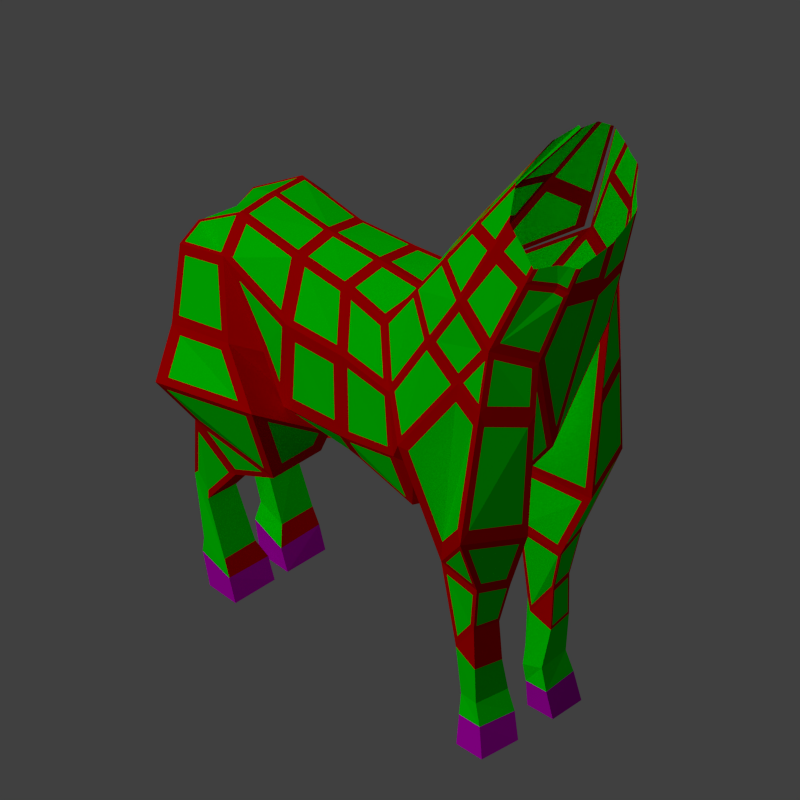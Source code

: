 # Source: src.blend  (saved by Blender 4.4.32; exported with 4.5.12 LTS)
import bpy
from mathutils import Matrix  # noqa: F401  (used for matrix-valued properties, if any)

bpy.ops.wm.read_factory_settings(use_empty=True)
scene = bpy.context.scene
scene.name = 'Scene'

# ---- collections
col_base = bpy.data.collections.new('base'); scene.collection.children.link(col_base)
col_legs = bpy.data.collections.new('legs'); scene.collection.children.link(col_legs)
col_legs.hide_render = True
col_upper = bpy.data.collections.new('upper'); scene.collection.children.link(col_upper)
col_hand_right = bpy.data.collections.new('hand_right'); scene.collection.children.link(col_hand_right)
col_hand_right.hide_render = True

# ---- materials (node trees are filled in below, after node groups)
mat_skin = bpy.data.materials.new('skin')
mat_skin.alpha_threshold = 0.0
mat_skin.use_transparent_shadow = False
mat_skin.diffuse_color = (0.6921, 0.0, 0.0, 1.0)
mat_skin.specular_color = (0.6152, 0.6152, 0.0)
mat_skin.specular_intensity = 0.1
mat_skin.line_color = (0.0, 0.0, 0.0, 1.0)
mat_hair = bpy.data.materials.new('hair')
mat_hair.use_transparent_shadow = False
mat_hair.diffuse_color = (0.0, 1.0, 0.0, 1.0)
mat_hair.specular_intensity = 0.1
mat_magenta = bpy.data.materials.new('magenta')
mat_magenta.alpha_threshold = 0.0
mat_magenta.diffuse_color = (0.692, 0.0, 0.6921, 1.0)
mat_magenta.specular_color = (0.0, 0.6152, 0.6152)
mat_magenta.specular_intensity = 0.1
mat_magenta.line_color = (0.0, 0.0, 0.0, 1.0)

# ---- material node trees

# ---- world
world_world = bpy.data.worlds.new('World'); scene.world = world_world
world_world.color = (0.05088, 0.05088, 0.05088)
world_world.use_sun_shadow = False
world_world.sun_shadow_jitter_overblur = 0.0
world_world.cycles.sampling_method = 'NONE'
world_world.cycles.sample_map_resolution = 256

# ---- cameras
cam_camera_001 = bpy.data.cameras.new('Camera.001')
cam_camera_001.type = 'ORTHO'
cam_camera_001.clip_end = 100.0
cam_camera_001.lens = 35.0
cam_camera_001.sensor_width = 32.0
cam_camera_001.sensor_height = 18.0
cam_camera_001.ortho_scale = 24.7
cam_camera_001.shift_y = 0.35
cam_camera_001.dof.focus_distance = 0.0
cam_camera_001.dof.aperture_fstop = 128.0

# ---- lights
light_hemi_001 = bpy.data.lights.new('Hemi.001', 'SUN')
light_hemi_001.transmission_factor = 0.0
light_hemi_001.use_shadow = False
light_hemi_001.angle = 0.1993
light_hemi_001.energy = 1.0
light_hemi_001.shadow_buffer_clip_start = 0.5
light_hemi_001.shadow_soft_size = 0.1
light_hemi_001.shadow_cascade_max_distance = 1000.0
light_hemi_001.cycles.use_multiple_importance_sampling = False
light_hemi = bpy.data.lights.new('Hemi', 'POINT')
light_hemi.transmission_factor = 0.0
light_hemi.use_shadow = False
light_hemi.energy = 100.0
light_hemi.shadow_buffer_clip_start = 0.5
light_hemi.shadow_soft_size = 0.1
light_hemi.shadow_maximum_resolution = 0.006
light_hemi.use_absolute_resolution = True
light_hemi.cycles.use_multiple_importance_sampling = False

# ---- meshes
me_cylinder_005 = bpy.data.meshes.new('Cylinder.005')
me_cylinder_005.from_pydata([(0.5904, -0.2566, 0.5893), (0.3829, -0.3059, -0.7325), (0.8347, -0.9523, 0.5756), (0.7213, -0.6356, -1.017), (0.8121, -1.666, 0.4994), (0.6771, -1.583, -1.016), (0.5773, -2.232, 0.2088), (0.4048, -2.217, -1.102), (0.2797, -0.5251, 1.121), (0.9473, -1.232, 0.7503), (0.3438, -5.702, 2.505), (0.8388, -3.276, 1.468), (0.8738, -2.928, 1.903), (0.471, -2.717, 2.171), (0.2086, -5.185, 2.979), (0.338, -5.439, 2.788), (0.3514, -5.561, 2.709), (0.3651, -1.871, -2.516), (0.7041, -1.816, -2.429), (0.7254, -1.148, -1.279), (0.7041, -1.974, -1.845), (0.4089, -2.319, -1.898), (0.4277, -1.042, -2.414), (0.6812, -1.08, -2.432), (0.4942, -0.6885, -2.248), (0.9325, -1.048, -2.308), (0.04275, -0.4955, -1.497), (0.162, 0.08941, -2.166), (0.9325, -1.217, -1.545), (0.7541, 0.1168, -2.174), (1.226, -0.5466, -2.234), (0.1383, 0.2335, -1.094), (1.122, -0.7411, -1.041), (0.7643, 0.2396, -1.105), (0.1531, 0.9868, -2.392), (0.5442, 0.9712, -2.387), (0.2031, 1.169, -2.174), (0.5776, 1.151, -2.174), (0.1814, 1.616, -2.228), (0.5842, 1.626, -2.223), (0.1775, 1.733, -1.94), (0.59, 1.737, -1.941), (0.1064, 1.785, -2.231), (0.5901, 1.796, -2.235), (0.08613, 1.924, -1.858), (0.6022, 1.916, -1.864), (0.1064, 2.156, -2.158), (0.5901, 2.154, -2.138), (0.08613, 2.159, -1.771), (0.6022, 2.171, -1.781), (0.1988, 0.6237, -1.761), (0.6139, 0.6277, -1.767), (0.2695, 0.155, 1.165), (0.678, 0.1182, 1.064), (0.336, 0.2511, 1.656), (0.7067, 0.1763, 1.573), (0.2871, 1.097, 1.291), (0.6281, 1.077, 1.213), (0.3622, 0.7442, 1.531), (0.641, 0.7408, 1.466), (0.7639, -0.913, 0.7728), (0.4172, 1.091, 1.128), (0.4565, 0.0873, 0.9889), (0.3432, 1.664, 1.168), (0.5846, 1.636, 1.239), (0.2255, 1.626, 1.511), (0.6028, 1.636, 1.456), (0.1736, 1.658, 1.307), (0.3829, 1.853, 1.181), (0.6273, 1.857, 1.254), (0.2113, 1.86, 1.586), (0.6289, 1.859, 1.533), (0.1947, 1.853, 1.327), (0.4031, 2.148, 1.182), (0.6665, 2.188, 1.256), (0.2315, 2.16, 1.654), (0.668, 2.191, 1.601), (0.2149, 2.153, 1.328), (1.088, -0.6464, 1.732), (0.4265, -0.5271, 1.979), (0.3462, -0.4858, 0.9581), (0.4874, -0.3312, -0.2558), (0.7195, -0.702, -0.2064), (0.6907, -1.625, -0.2582), (0.4652, -2.236, -0.4305), (0.369, -5.442, 2.791), (0.3447, -5.756, 2.474), (0.2169, -5.262, 3.011), (0.3842, -5.58, 2.709), (0.1318, -1.434, -2.426), (0.06228, -1.608, -2.587), (0.05138, -1.167, -2.575), (0.1415, -1.367, -2.445), (0.02346, -0.6605, -2.736), (0.05348, -0.639, -2.716), (0.03158, -0.576, -2.661), (0.05765, -0.6066, -2.693), (0.02785, 0.01553, -2.869), (0.04691, 0.02149, -2.846), (0.02709, 0.03932, -2.781), (0.05069, 0.03129, -2.818), (0.01357, 0.3321, -2.91), (0.03086, 0.3229, -2.893), (0.01825, 0.3019, -2.845), (0.03327, 0.3223, -2.87), (0.06047, -1.063, -2.544), (0.04557, -1.236, -2.642), (0.1006, -1.191, -2.616), (0.1083, -1.127, -2.588), (0.326, 1.215, 1.533), (0.6309, 1.213, 1.471), (-3.138e-08, -0.2203, 0.5893), (-3.317e-08, -0.2437, -1.075), (-0.5904, -0.2566, 0.5045), (-0.3829, -0.3059, -0.7325), (-0.8012, -0.878, 0.4998), (-0.7213, -0.6356, -1.017), (-0.8121, -1.666, 0.4994), (-0.6771, -1.583, -1.016), (-0.5773, -2.232, 0.2088), (-0.4048, -2.217, -1.102), (-3.183e-08, -2.301, 0.2143), (-3.084e-08, -2.296, -1.097), (-3.227e-08, -0.4248, 1.232), (-0.2797, -0.5251, 1.121), (-0.9473, -1.232, 0.7503), (-8.429e-08, -3.148, 0.6259), (-0.3438, -5.702, 2.505), (-0.8224, -3.33, 1.565), (-0.8738, -2.928, 1.903), (-7.084e-08, -1.323, 1.886), (-0.471, -2.717, 2.171), (0.0, -5.198, 2.991), (-0.2086, -5.185, 2.979), (-0.338, -5.439, 2.788), (-0.3514, -5.561, 2.709), (-0.3651, -1.871, -2.516), (-0.7041, -1.816, -2.429), (-0.7254, -1.148, -1.279), (-0.7041, -1.974, -1.845), (-0.4089, -2.319, -1.898), (-3.542e-08, -2.358, -1.881), (-3.783e-08, -1.673, -2.554), (-0.4277, -1.042, -2.414), (-0.6812, -1.08, -2.432), (-3.929e-08, -1.169, -2.582), (-0.4942, -0.6885, -2.248), (-0.9325, -1.048, -2.308), (-3.227e-08, -0.7753, -2.269), (-3.227e-08, -0.4467, -1.688), (-0.04275, -0.4955, -1.497), (-0.162, 0.08941, -2.166), (-0.9325, -1.217, -1.545), (-0.7541, 0.1168, -2.174), (-1.226, -0.5466, -2.234), (-0.1383, 0.2335, -1.094), (-1.122, -0.7411, -1.041), (-0.7643, 0.2396, -1.105), (-0.1531, 0.9868, -2.392), (-0.5442, 0.9712, -2.387), (-0.2031, 1.169, -2.174), (-0.5776, 1.151, -2.174), (-0.1814, 1.616, -2.228), (-0.5842, 1.626, -2.223), (-0.1775, 1.733, -1.94), (-0.59, 1.737, -1.941), (-0.1064, 1.785, -2.231), (-0.5901, 1.796, -2.235), (-0.08613, 1.924, -1.858), (-0.6022, 1.916, -1.864), (-0.1064, 2.156, -2.158), (-0.5901, 2.154, -2.138), (-0.08613, 2.159, -1.771), (-0.6022, 2.171, -1.781), (-0.1988, 0.6237, -1.761), (-0.6139, 0.6277, -1.767), (-0.2695, 0.155, 1.165), (-0.678, 0.1182, 1.064), (-0.336, 0.2511, 1.656), (-0.7067, 0.1763, 1.573), (-0.2871, 1.097, 1.291), (-0.6281, 1.077, 1.213), (-0.3622, 0.7442, 1.531), (-0.641, 0.7408, 1.466), (-0.7639, -0.913, 0.7728), (-0.4172, 1.091, 1.128), (-0.4565, 0.0873, 0.9889), (-0.3432, 1.664, 1.168), (-0.5846, 1.636, 1.239), (-0.2255, 1.626, 1.511), (-0.6028, 1.636, 1.456), (-0.1736, 1.658, 1.307), (-0.3829, 1.853, 1.181), (-0.6273, 1.857, 1.254), (-0.2113, 1.86, 1.586), (-0.6289, 1.859, 1.533), (-0.1947, 1.853, 1.327), (-0.4031, 2.148, 1.182), (-0.6665, 2.188, 1.256), (-0.2315, 2.16, 1.654), (-0.668, 2.191, 1.601), (-0.2149, 2.153, 1.328), (-1.088, -0.6464, 1.732), (-0.4265, -0.5271, 1.979), (-0.3462, -0.4858, 0.9581), (-3.048e-08, -0.1986, -0.1933), (-0.4874, -0.3312, -0.3406), (-0.7078, -0.6752, -0.134), (-0.6907, -1.625, -0.2582), (-0.4652, -2.236, -0.4305), (-3.072e-08, -2.31, -0.4222), (-0.369, -5.442, 2.791), (-0.3447, -5.756, 2.474), (-0.2169, -5.262, 3.011), (-0.3842, -5.58, 2.709), (-6.303e-08, -5.824, 2.479), (-0.1318, -1.434, -2.426), (-0.06228, -1.608, -2.587), (-0.05138, -1.167, -2.575), (-0.1415, -1.367, -2.445), (-2.96e-08, -0.7208, -2.763), (-2.309e-08, -0.5736, -2.637), (-0.02346, -0.6605, -2.736), (-0.05348, -0.639, -2.716), (-0.03158, -0.576, -2.661), (-0.05765, -0.6066, -2.693), (-1.459e-08, 0.01501, -2.87), (-1.151e-08, 0.04075, -2.785), (-0.02785, 0.01553, -2.869), (-0.04691, 0.02149, -2.846), (-0.02709, 0.03932, -2.781), (-0.05069, 0.03129, -2.818), (-5.518e-09, 0.3418, -2.912), (-3.048e-09, 0.313, -2.845), (-0.01357, 0.3321, -2.91), (-0.03086, 0.3229, -2.893), (-0.01825, 0.3019, -2.845), (-0.03327, 0.3223, -2.87), (-2.588e-09, 0.6397, -2.898), (-0.06047, -1.063, -2.544), (-3.896e-08, -1.238, -2.647), (-0.04557, -1.236, -2.642), (-0.1006, -1.191, -2.616), (-0.1083, -1.127, -2.588), (-3.929e-08, -1.078, -2.609), (-0.326, 1.215, 1.533), (-0.6309, 1.213, 1.471), (-0.5773, -2.232, 0.2088), (-0.3438, -5.702, 2.505), (-0.8388, -3.276, 1.468), (0.4672, -3.868, 1.291), (0.1086, -3.955, 1.219), (0.6925, -3.962, 1.84), (0.6885, -3.796, 2.209), (0.6928, -3.992, 1.774), (0.371, -3.658, 2.479), (0.4396, -3.717, 2.385), (0.2133, -4.732, 1.791), (-7.157e-08, -4.75, 1.735), (0.2885, -4.434, 2.733), (0.5552, -4.606, 2.19), (0.5342, -4.519, 2.464), (0.5587, -4.649, 2.055), (0.4103, -4.714, 1.851), (0.5062, -3.288, 0.9075), (0.01926, -3.291, 0.7311), (0.8271, -2.574, 1.045), (0.5398, -2.789, 0.5774), (-6.497e-08, -2.836, 0.4743), (0.8985, -2.358, 1.516), (0.9417, -2.204, 1.849), (0.4581, -2.082, 2.115), (-0.934, -1.54, 0.9594), (-1.026, -1.303, 1.781), (-0.8486, -3.069, 1.891), (-0.471, -2.717, 2.171), (-1.088, -0.6464, 1.732), (-0.4265, -0.5271, 1.979), (-1.026, -1.303, 1.781), (-0.4512, -1.745, 2.086), (-0.9818, -1.778, 1.817), (0.3795, -3.578, 2.453), (-3.072e-08, -3.517, 2.512), (-3.082e-08, -3.512, 2.511), (-0.3792, -3.58, 2.454), (-0.6303, -4.069, 2.306), (-0.3401, -3.948, 2.574), (-0.6209, -4.298, 2.023), (-0.6353, -4.045, 2.297), (-0.7483, -3.72, 1.658), (-0.4634, -3.925, 1.329), (-0.0351, -3.409, 0.8177), (-0.511, -3.218, 0.8611), (-0.1219, -4.054, 1.292), (-0.4568, -4.023, 1.394), (0.6849, -1.444, -0.8943), (0.7154, -0.7911, -0.8949), (0.7141, -0.8369, -0.3362), (0.6942, -1.473, -0.3719), (0.4398, -2.169, -1.191), (0.6459, -1.69, -1.125), (0.4429, -2.247, -1.793), (0.6663, -1.986, -1.753), (-0.5626, -0.4323, -0.1317), (-0.6202, -0.3906, 0.3408), (-0.7568, -0.7795, 0.3806), (-0.6924, -0.6396, -0.05665), (-0.4333, -2.161, -1.029), (-0.6555, -1.644, -0.9581), (-0.6665, -1.678, -0.3399), (-0.4826, -2.177, -0.4805), (0.6767, -1.705, -0.1907), (0.767, -1.736, 0.3724), (0.5925, -2.157, 0.1564), (0.5092, -2.16, -0.3187), (0.7293, -0.8192, -0.1277), (0.8193, -1.015, 0.4828), (0.8016, -1.572, 0.4234), (0.7068, -1.539, -0.1681), (0.4395, -2.149, -1.012), (0.6507, -1.658, -0.9453), (0.6612, -1.69, -0.3579), (0.4864, -2.164, -0.4915), (0.6869, -1.536, -1.071), (0.7166, -0.8998, -1.071), (0.7051, -1.799, -1.628), (0.7194, -1.244, -1.247), (0.733, -1.74, -2.329), (0.733, -1.858, -1.892), (0.9037, -1.166, -2.238), (0.9037, -1.292, -1.668), (-0.9624, -1.008, -2.178), (-0.9624, -1.135, -1.604), (-1.183, -0.6312, -2.122), (-1.105, -0.7775, -1.224), (0.9666, -1.003, -2.16), (0.9666, -1.124, -1.612), (1.177, -0.643, -2.107), (1.103, -0.7826, -1.25), (0.7932, 0.05234, -2.075), (0.8016, 0.1525, -1.203), (1.178, -0.4887, -2.125), (1.093, -0.6474, -1.151), (0.7406, 0.1823, -2.021), (0.7477, 0.267, -1.284), (0.6439, 0.5348, -1.741), (-0.8001, 0.04104, -2.058), (-0.8081, 0.1372, -1.22), (-1.17, -0.4786, -2.105), (-1.088, -0.6309, -1.17), (0.1607, 0.9088, -2.314), (0.1962, 1.038, -2.16), (0.1932, 0.6508, -1.866), (0.167, 0.2712, -2.153), (0.7072, 0.06167, -1.048), (0.3011, 0.0577, -1.041), (0.9393, -0.5746, -1.007), (0.4598, -0.2922, -0.8066), (-0.1597, 0.9194, -2.324), (-0.1971, 1.056, -2.162), (-0.1939, 0.6471, -1.852), (-0.1663, 0.2465, -2.155), (0.5646, 0.9048, -2.319), (0.5893, 1.038, -2.161), (0.6161, 0.6509, -1.861), (0.7197, 0.2733, -2.161), (0.6948, 0.2732, 1.506), (0.674, 0.2311, 1.137), (0.6472, 0.6822, 1.428), (0.6379, 0.9259, 1.245), (0.7392, 0.09511, 1.541), (0.7185, 0.05306, 1.172), (1.015, -0.5001, 1.656), (-0.9341, -1.417, 1.018), (-0.9448, -1.171, 0.8506), (-1.008, -1.228, 1.678), (-1.058, -0.7006, 1.638), (-0.7288, -0.08731, 1.102), (0.6837, -0.5984, -0.8953), (0.4339, -0.355, -0.6855), (0.511, -0.3737, -0.3335), (0.6824, -0.6475, -0.2971), (-0.5317, -0.3907, -0.2175), (-0.6079, -0.3355, 0.4081), (-0.7888, -0.8505, 0.4607), (-0.7035, -0.6653, -0.1182), (0.5197, -0.3746, -0.174), (0.6032, -0.3142, 0.5109), (0.8012, -0.878, 0.4998), (0.7078, -0.6752, -0.134), (0.7888, -1.789, 0.5153), (0.5985, -2.247, 0.2798), (0.5681, -2.699, 0.5785), (0.8009, -2.525, 0.9577), (0.806, -2.632, 1.039), (0.8159, -3.235, 1.402), (0.5306, -3.244, 0.9206), (0.5594, -2.816, 0.6373), (0.9329, -1.37, 0.7888), (0.8233, -1.721, 0.5855), (0.8933, -2.282, 1.409), (0.8355, -2.457, 1.028), (0.9012, -2.121, 1.487), (0.9394, -1.239, 0.8871), (0.935, -2.001, 1.748), (1.05, -0.7802, 1.656), (0.7284, -0.1812, 1.133), (0.8701, -2.891, 1.796), (0.8441, -3.15, 1.472), (0.8354, -2.628, 1.158), (0.8885, -2.467, 1.507), (0.7913, -3.35, 1.444), (0.6779, -3.906, 1.681), (0.5028, -3.809, 1.306), (0.5331, -3.359, 1.009), (0.8486, -3.069, 1.891), (0.8224, -3.33, 1.565), (0.7128, -3.844, 1.844), (0.7098, -3.719, 2.121), (0.442, -4.607, 1.823), (0.4841, -3.981, 1.408), (0.6511, -4.073, 1.766), (0.5519, -4.56, 1.973), (0.6767, -4.017, 1.911), (0.6736, -3.885, 2.202), (0.5684, -4.524, 2.187), (0.5518, -4.456, 2.403), (0.4856, -2.867, 2.192), (0.7999, -3.031, 1.983), (0.4141, -3.539, 2.412), (0.6553, -3.709, 2.222), (0.461, -3.647, 2.359), (0.4075, -3.601, 2.432), (0.8833, -2.794, 1.858), (0.9004, -2.401, 1.59), (0.9303, -2.295, 1.82), (0.5232, -2.66, 2.132), (0.8283, -2.82, 1.929), (0.8797, -2.272, 1.888), (0.5135, -2.179, 2.09), (0.8948, -2.02, 1.864), (1.009, -0.8045, 1.773), (0.5176, -1.924, 2.072), (0.4929, -0.7114, 1.966), (0.3225, -4.354, 2.679), (0.3891, -3.729, 2.474), (0.6451, -3.84, 2.257), (0.4444, -3.776, 2.398), (0.5207, -4.423, 2.462), (0.5214, -4.764, 2.08), (0.3728, -5.492, 2.391), (0.4187, -4.809, 1.939), (0.5346, -4.758, 2.125), (0.3684, -5.572, 2.473), (0.5319, -4.724, 2.23), (0.3742, -5.463, 2.631), (0.3616, -5.348, 2.733), (0.372, -5.444, 2.671), (0.5144, -4.632, 2.481), (0.5307, -4.7, 2.267), (0.2364, -5.124, 2.93), (0.3389, -5.325, 2.779), (0.4942, -4.597, 2.522), (0.2997, -4.529, 2.735), (0.06847, -1.542, -2.582), (0.1191, -1.416, -2.465), (0.0563, -1.271, -2.622), (0.09641, -1.239, -2.603), (-0.0622, -2.3, -0.3471), (-0.0622, -2.294, 0.1375), (-0.4164, -2.244, -0.3534), (-0.5017, -2.241, 0.1333), (0.4163, -2.244, -0.3532), (0.5016, -2.241, 0.1331), (0.06234, -2.294, 0.1373), (0.06234, -2.3, -0.3469), (0.04354, -2.29, -1.03), (0.3673, -2.226, -1.034), (0.4157, -2.242, -0.4971), (0.04354, -2.301, -0.4904), (-0.03579, -2.291, -1.042), (-0.03579, -2.303, -0.4783), (-0.3739, -2.224, -1.047), (-0.4245, -2.241, -0.4852), (-0.4254, -2.189, -1.154), (-0.6587, -1.646, -1.08), (-0.4289, -2.276, -1.836), (-0.6818, -1.981, -1.79), (-0.03307, -2.348, -1.818), (-0.03307, -2.296, -1.162), (-0.372, -2.23, -1.166), (-0.3755, -2.315, -1.832), (0.03615, -2.296, -1.168), (0.369, -2.231, -1.172), (0.03615, -2.348, -1.812), (0.3723, -2.315, -1.826), (-0.4002, -1.895, -2.449), (-0.4354, -2.256, -1.951), (-0.6733, -1.978, -1.908), (-0.6733, -1.851, -2.379), (-0.02052, -2.31, -1.931), (-0.02052, -1.709, -2.521), (-0.3408, -1.882, -2.488), (-0.3792, -2.275, -1.946), (-0.07516, -1.652, -2.55), (0.02807, -2.292, -1.949), (0.02807, -1.722, -2.509), (0.3319, -1.887, -2.477), (0.3683, -2.259, -1.963), (0.0799, -1.668, -2.536), (0.3957, -1.892, -2.458), (0.432, -2.264, -1.944), (0.6773, -1.978, -1.9), (0.6773, -1.847, -2.386), (-0.7223, -1.768, -2.366), (-0.7223, -1.901, -1.875), (-0.9144, -1.122, -2.264), (-0.9144, -1.264, -1.623), (-0.02562, -2.839, 0.4824), (-0.02563, -3.108, 0.6133), (-0.5239, -2.317, 0.2532), (-0.02562, -2.377, 0.258), (-0.05592, -3.334, 0.7788), (-0.4667, -3.168, 0.8163), (0.5253, -2.285, 0.2367), (0.04869, -2.343, 0.2412), (0.4944, -2.745, 0.541), (0.04869, -2.785, 0.4558), (0.04146, -2.882, 0.511), (0.04146, -3.133, 0.6331), (0.05697, -3.248, 0.7179), (0.4492, -3.246, 0.86), (0.4762, -2.844, 0.5941), (0.1522, -3.862, 1.172), (0.4171, -3.798, 1.225), (0.4459, -3.369, 0.9414), (0.08619, -3.372, 0.8111), (-0.154, -3.977, 1.251), (-0.0847, -3.463, 0.8728), (-0.4214, -3.953, 1.333), (-0.4646, -3.31, 0.9075), (0.3884, -4.635, 1.789), (0.434, -3.957, 1.34), (0.2305, -4.65, 1.741), (0.1466, -4.027, 1.283), (-0.04912, -1.303, 1.812), (-0.04912, -0.6401, 1.329), (-0.2556, -0.7142, 1.247), (-0.3969, -2.333, 2.022), (0.3018, -5.612, 2.425), (0.3024, -5.652, 2.403), (0.0464, -5.703, 2.406), (0.2048, -4.892, 1.896), (0.0464, -4.905, 1.854), (0.03177, -3.466, 0.8562), (0.01743, -3.36, 0.7778), (0.01743, -4.552, 1.604), (0.1762, -4.539, 1.645), (0.09829, -3.96, 1.22), (-0.02588, -4.732, 1.729), (-0.02588, -3.473, 0.8569), (-0.05346, -3.678, 1.008), (-0.296, -5.479, 2.333), (-0.2967, -5.522, 2.309), (-0.02588, -5.575, 2.313), (-0.1217, -4.184, 1.38), (-0.3376, -5.512, 2.372), (-0.1537, -4.146, 1.367), (-0.4312, -4.121, 1.452), (-0.6968, -3.883, 1.696), (-0.383, -5.421, 2.353), (-0.4758, -4.042, 1.441), (-0.5117, -3.766, 1.288), (-0.5972, -2.495, 0.4477), (-0.7934, -3.279, 1.393), (-0.7255, -3.612, 1.535), (-0.03388, -4.97, 2.921), (-0.1967, -4.96, 2.912), (-0.03388, -3.657, 2.547), (-0.03388, -3.653, 2.546), (-0.2995, -3.993, 2.595), (-0.33, -3.706, 2.501), (0.06091, -4.923, 2.904), (0.2084, -4.914, 2.895), (0.2649, -4.383, 2.721), (0.3232, -3.835, 2.541), (0.3292, -3.778, 2.523), (0.06091, -3.735, 2.565), (-0.7874, -3.499, 1.642), (-0.367, -5.583, 2.468), (-0.6104, -4.349, 2.044), (-0.3736, -5.459, 2.647), (-0.3851, -5.238, 2.692), (-0.3949, -5.328, 2.633), (-0.5997, -4.232, 2.337), (-0.5928, -4.4, 2.13), (-0.6034, -4.215, 2.331), (-0.853, -3.039, 1.91), (-0.8094, -3.379, 1.624), (-0.6389, -4.198, 2.011), (-0.6511, -3.985, 2.244), (-0.2392, -5.091, 2.922), (-0.3454, -5.299, 2.766), (-0.5852, -4.175, 2.37), (-0.3472, -4.076, 2.59), (-0.4823, -2.829, 2.186), (-0.8309, -3.011, 1.955), (-0.4029, -3.576, 2.431), (-0.369, -3.894, 2.535), (-0.6245, -3.978, 2.296), (-0.6202, -3.999, 2.303), (-0.5122, -2.643, 2.137), (-0.8182, -2.928, 1.91), (-0.4962, -1.855, 2.068), (-0.9261, -1.882, 1.85), (-0.2978, -0.6214, 1.199), (-0.4549, -2.422, 2.061), (-0.3524, -0.5891, 1.065), (-0.4183, -0.623, 1.903), (-0.3961, 0.1644, 1.672), (-0.6934, 0.1044, 1.605), (-0.9992, -0.5553, 1.732), (-0.4686, -0.4596, 1.93), (-0.2761, 0.216, 1.201), (-0.3327, 0.2977, 1.619), (-0.2911, 1.016, 1.309), (-0.3549, 0.7168, 1.513), (-0.7013, 0.2202, 1.543), (-0.6762, 0.1693, 1.097), (-0.6438, 0.7143, 1.449), (-0.6325, 1.009, 1.228), (-0.3825, 0.7813, 1.526), (-0.6171, 0.7784, 1.471), (-0.352, 1.177, 1.528), (-0.6086, 1.176, 1.475), (-0.3617, 0.2843, 1.642), (-0.6781, 0.2205, 1.571), (-0.3841, 0.7052, 1.535), (-0.622, 0.7023, 1.479), (0.3678, 0.2922, 1.638), (0.6714, 0.2309, 1.57), (0.3892, 0.696, 1.535), (0.6176, 0.6932, 1.482), (0.2779, 0.2321, 1.211), (0.3318, 0.31, 1.61), (0.2921, 0.9952, 1.314), (0.353, 0.7096, 1.508), (0.2795, 0.114, 1.201), (0.3372, 0.1973, 1.627), (0.4155, -0.477, 1.907), (0.346, -0.4412, 1.022), (0.4144, 0.138, 1.677), (0.6893, 0.08251, 1.615), (0.9721, -0.5275, 1.733), (0.4815, -0.4391, 1.916), (-0.7156, -0.7669, -0.08506), (-0.793, -0.935, 0.4402), (-0.802, -1.588, 0.4399), (-0.7013, -1.554, -0.1881), (-0.6806, -1.512, -0.9519), (-0.7179, -0.7128, -0.9526), (-0.7065, -0.7462, -0.2077), (-0.692, -1.547, -0.3126), (-0.681, -1.681, -0.2113), (-0.7807, -1.715, 0.4111), (-0.5878, -2.179, 0.1724), (-0.4958, -2.183, -0.3528), (-0.6849, -1.519, -1.087), (-0.7176, -0.817, -1.087), (-0.7049, -1.808, -1.701), (-0.7207, -1.196, -1.281), (-0.7356, 0.1719, -1.085), (-0.2202, 0.1669, -1.076), (-1.03, -0.6355, -1.032), (-0.4216, -0.2772, -0.7786), (-0.6948, -0.6087, -0.9333), (-0.4176, -0.3387, -0.7006), (-0.5032, -0.3594, -0.3796), (-0.6838, -0.6411, -0.2104), (-0.7421, 0.1751, -2.038), (-0.7495, 0.264, -1.264), (-0.6406, 0.545, -1.744), (-0.6965, 0.2783, -1.171), (-0.197, 0.2734, -1.162), (-0.2453, 0.5848, -1.695), (-0.5765, 0.588, -1.699), (-0.5947, -0.3466, 0.5557), (-0.7564, -0.8233, 0.5521), (-0.3564, -0.5526, 1.028), (-0.7278, -0.8502, 0.7615), (-0.8134, -0.9667, 0.5192), (-0.8218, -1.571, 0.519), (-0.9255, -1.238, 0.7114), (-0.9363, -1.376, 0.8114), (-0.8225, -1.741, 0.6002), (-0.8744, -2.803, 1.782), (-0.8312, -3.141, 1.497), (-0.9251, -1.634, 0.9873), (-0.8873, -2.736, 1.836), (-0.936, -1.613, 1.072), (-1.011, -1.422, 1.737), (-0.7979, -1.807, 0.5485), (-0.6077, -2.265, 0.3131), (-0.8062, -3.155, 1.412), (0.03229, -1.628, 1.966), (0.4139, -2.757, 2.197), (0.3397, -3.455, 2.425), (0.03229, -3.401, 2.472), (0.03229, -3.406, 2.473), (-0.02474, -3.427, 2.481), (-0.02474, -1.492, 1.929), (-0.4409, -2.725, 2.181), (-0.3598, -3.487, 2.431), (0.03447, -0.5759, 1.3), (0.2628, -0.6578, 1.209), (0.03447, -1.309, 1.834), (0.419, -2.447, 2.067), (-0.9866, -1.286, 1.798), (-1.038, -0.7414, 1.757), (-0.5102, -1.651, 2.05), (-0.4897, -0.6426, 1.962), (-0.9497, -1.679, 1.828), (-0.286, 0.08779, 1.225), (-0.3379, 0.1628, 1.609), (-0.4085, -0.4449, 1.861), (-0.3459, -0.4126, 1.064), (0.3726, -1.796, -2.503), (0.6534, -1.751, -2.432), (0.4244, -1.109, -2.419), (0.6345, -1.141, -2.434), (0.1873, -1.379, -2.445), (0.1793, -1.434, -2.429), (-0.3723, -1.799, -2.504), (-0.6552, -1.753, -2.432), (-0.4245, -1.107, -2.419), (-0.6361, -1.139, -2.434), (-0.1857, -1.379, -2.445), (-0.1776, -1.434, -2.429), (-0.252, 0.02669, -2.173), (-0.7369, 0.04913, -2.18), (-0.524, -0.6105, -2.24), (-1.123, -0.4942, -2.229), (0.2387, 0.03595, -2.172), (0.7394, 0.05913, -2.179), (0.5196, -0.622, -2.241), (1.138, -0.5019, -2.23), (-0.2091, 0.1775, -2.188), (-0.6857, 0.1996, -2.195), (-0.2019, 0.8999, -2.37), (-0.5167, 0.8873, -2.366), (0.2017, 0.1636, -2.184), (0.6964, 0.1865, -2.191), (0.1942, 0.9136, -2.373), (0.521, 0.9005, -2.369), (-0.5646, -0.7201, -2.26), (-0.7128, -1.03, -2.406), (-1.144, -0.6076, -2.249), (-0.912, -1.005, -2.308), (0.5414, -0.7097, -2.256), (0.7024, -1.046, -2.414), (1.171, -0.5875, -2.244), (0.9188, -1.019, -2.308)], [], [(205, 81, 1, 112), (81, 82, 381, 380), (3, 82, 297, 296), (83, 84, 322, 321), (210, 122, 476, 479), (267, 6, 391, 392), (141, 21, 495, 494), (4, 2, 9), (123, 130, 715, 713), (111, 123, 8, 0), (269, 266, 401, 400), (268, 121, 525, 527), (253, 12, 428, 430), (281, 282, 587, 586), (12, 253, 418, 415), (11, 252, 254), (0, 8, 60, 2), (89, 92, 730, 731), (18, 20, 512, 513), (20, 19, 326, 325), (7, 21, 301, 299), (106, 240, 220, 93), (1, 26, 149, 112), (3, 19, 1), (27, 29, 743, 742), (22, 91, 145, 148, 24), (26, 24, 148, 149), (23, 22, 24), (20, 18, 327, 328), (23, 24, 758, 759), (28, 32, 1, 19), (25, 30, 337, 335), (23, 25, 18), (20, 28, 19), (33, 31, 355, 354), (29, 33, 340, 339), (36, 40, 38, 34), (51, 37, 36, 50), (29, 27, 750, 751), (35, 39, 41, 37), (34, 38, 39, 35), (40, 44, 42, 38), (37, 41, 40, 36), (42, 44, 48, 46), (41, 45, 44, 40), (39, 43, 45, 41), (38, 42, 43, 39), (43, 47, 49, 45), (42, 46, 47, 43), (45, 49, 48, 44), (46, 48, 49, 47), (26, 1, 31, 27, 24), (27, 31, 50), (36, 34, 350, 351), (33, 51, 50, 31), (51, 29, 365, 364), (29, 51, 345, 343), (21, 141, 505, 508), (53, 57, 369, 367), (55, 54, 651, 652), (80, 79, 649, 650), (54, 55, 640, 639), (56, 52, 643, 645), (62, 61, 57, 53), (2, 60, 9), (52, 56, 61, 62), (64, 69, 71, 66), (61, 63, 64, 57), (110, 66, 65, 109), (72, 77, 73, 68), (66, 71, 70, 65), (67, 72, 68, 63), (65, 70, 72, 67), (63, 68, 69, 64), (77, 75, 76, 74, 73), (70, 75, 77, 72), (68, 73, 74, 69), (69, 74, 76, 71), (71, 76, 75, 70), (13, 271, 79, 80, 8), (271, 13, 436, 439), (78, 53, 371, 372), (270, 269, 402, 404), (80, 52, 62), (8, 80, 62, 60), (60, 62, 53, 9), (84, 6, 473, 472), (6, 84, 314, 313), (82, 2, 316, 315), (81, 0, 387, 386), (111, 0, 81, 205), (16, 88, 86, 10), (14, 87, 85, 15), (258, 257, 552, 553), (15, 85, 88, 16), (17, 90, 89), (92, 91, 22), (96, 94, 98, 100), (108, 107, 94, 96), (107, 106, 93, 94), (105, 108, 96, 95), (244, 105, 95, 221), (100, 98, 102, 104), (94, 93, 97, 98), (95, 96, 100, 99), (221, 95, 99, 227), (93, 220, 226, 97), (98, 97, 101, 102), (99, 100, 104, 103), (227, 99, 103, 233), (97, 226, 232, 101), (145, 91, 105, 244), (91, 92, 108, 105), (89, 90, 464, 465), (92, 89, 107, 108), (90, 142, 240, 106), (103, 104, 238), (233, 103, 238), (101, 232, 238), (104, 102, 238), (102, 101, 238), (59, 110, 109, 58), (58, 109, 56), (56, 67, 63, 61), (57, 64, 66, 110), (57, 110, 59), (109, 65, 67, 56), (205, 112, 114, 206), (206, 114, 676, 677), (116, 118, 659, 660), (208, 118, 308, 309), (122, 210, 481, 480), (119, 128, 703, 702), (141, 122, 489, 488), (125, 115, 690, 692), (131, 130, 545, 548), (111, 113, 124, 123), (129, 272, 697, 695), (294, 293, 567, 568), (285, 134, 602, 603), (284, 286, 580, 581), (287, 135, 593, 595), (135, 287, 590, 591), (115, 184, 689, 687), (137, 144, 735, 733), (137, 136, 496, 499), (118, 116, 668, 667), (120, 118, 485, 484), (241, 222, 220, 240), (114, 112, 149, 150), (116, 114, 138), (154, 153, 739, 741), (143, 146, 148, 145, 218), (150, 149, 148, 146), (144, 146, 143), (152, 147, 516, 517), (146, 144, 755, 754), (152, 138, 114, 156), (154, 147, 331, 333), (144, 137, 147), (139, 138, 152), (114, 155, 672, 674), (157, 153, 346, 347), (160, 158, 162, 164), (175, 174, 160, 161), (159, 158, 748, 749), (159, 161, 165, 163), (158, 159, 163, 162), (164, 162, 166, 168), (161, 160, 164, 165), (166, 170, 172, 168), (165, 164, 168, 169), (163, 165, 169, 167), (162, 163, 167, 166), (167, 169, 173, 171), (166, 167, 171, 170), (169, 168, 172, 173), (170, 171, 173, 172), (150, 146, 151, 155, 114), (151, 174, 155), (158, 160, 359, 358), (157, 155, 683, 682), (153, 175, 161, 159), (175, 153, 679, 681), (136, 217, 504, 502), (183, 181, 630, 629), (179, 202, 621, 620), (178, 203, 724, 723), (182, 183, 638, 637), (178, 176, 623, 624), (186, 177, 181, 185), (115, 125, 184), (176, 186, 185, 180), (188, 190, 195, 193), (185, 181, 188, 187), (246, 245, 189, 190), (196, 192, 197, 201), (190, 189, 194, 195), (191, 187, 192, 196), (189, 191, 196, 194), (187, 188, 193, 192), (201, 197, 198, 200, 199), (194, 196, 201, 199), (192, 193, 198, 197), (193, 195, 200, 198), (195, 194, 199, 200), (131, 124, 615, 616), (177, 202, 179), (273, 272, 699, 700), (204, 186, 176), (124, 184, 186, 204), (184, 125, 177, 186), (121, 119, 471, 469), (117, 208, 663, 664), (115, 207, 655, 656), (207, 115, 305, 306), (111, 205, 206, 113), (135, 127, 212, 214), (133, 134, 211, 213), (293, 291, 561, 565), (134, 135, 214, 211), (136, 216, 217), (219, 143, 218), (225, 231, 229, 223), (243, 225, 223, 242), (242, 223, 222, 241), (239, 224, 225, 243), (244, 221, 224, 239), (231, 237, 235, 229), (223, 229, 228, 222), (224, 230, 231, 225), (221, 227, 230, 224), (222, 228, 226, 220), (229, 235, 234, 228), (230, 236, 237, 231), (227, 233, 236, 230), (228, 234, 232, 226), (145, 244, 239, 218), (218, 239, 243, 219), (216, 242, 241, 217), (219, 243, 242, 216), (217, 241, 240, 142), (236, 238, 237), (233, 238, 236), (234, 238, 232), (237, 238, 235), (235, 238, 234), (245, 246, 634, 633), (182, 180, 245), (180, 185, 187, 191), (181, 246, 190, 188), (181, 183, 246), (245, 180, 191, 189), (289, 290, 571, 569), (254, 252, 260, 262), (250, 263, 541, 542), (253, 261, 426, 424), (255, 259, 444, 445), (262, 263, 419, 422), (257, 263, 10), (257, 258, 556, 557), (261, 15, 456, 458), (15, 261, 462, 461), (263, 262, 449, 451), (260, 16, 455, 454), (250, 251, 533, 534), (250, 264, 414, 413), (12, 11, 408, 407), (264, 265, 530, 531), (79, 271, 442, 443), (269, 270, 435, 434), (266, 11, 395, 394), (273, 202, 376, 375), (278, 280, 721, 717), (280, 274, 612, 614), (130, 283, 707, 704), (283, 130, 710, 709), (286, 284, 607, 608), (129, 128, 598, 597), (247, 290, 572, 573), (292, 119, 520, 523), (291, 293, 537, 538), (297, 298, 295, 296), (5, 3, 296, 295), (83, 5, 295, 298), (82, 83, 298, 297), (299, 301, 302, 300), (20, 5, 300, 302), (5, 7, 299, 300), (21, 20, 302, 301), (303, 306, 385, 382), (115, 113, 304, 305), (206, 207, 306, 303), (113, 206, 303, 304), (309, 308, 307, 310), (118, 120, 307, 308), (209, 208, 309, 310), (120, 209, 310, 307), (312, 313, 314, 311), (4, 6, 313, 312), (84, 83, 311, 314), (83, 4, 312, 311), (316, 317, 318, 315), (83, 82, 315, 318), (4, 83, 318, 317), (2, 4, 317, 316), (321, 322, 319, 320), (5, 83, 321, 320), (7, 5, 320, 319), (84, 7, 319, 322), (323, 325, 326, 324), (3, 5, 323, 324), (5, 20, 325, 323), (19, 3, 324, 326), (327, 329, 330, 328), (18, 25, 329, 327), (25, 28, 330, 329), (28, 20, 328, 330), (331, 332, 334, 333), (147, 152, 332, 331), (152, 156, 334, 332), (156, 154, 333, 334), (335, 337, 338, 336), (32, 28, 336, 338), (30, 32, 338, 337), (28, 25, 335, 336), (341, 339, 340, 342), (33, 32, 342, 340), (30, 29, 339, 341), (32, 30, 341, 342), (343, 345, 344), (51, 33, 344, 345), (33, 29, 343, 344), (348, 349, 347, 346), (156, 157, 347, 349), (153, 154, 348, 346), (154, 156, 349, 348), (353, 352, 351, 350), (27, 50, 352, 353), (50, 36, 351, 352), (34, 27, 353, 350), (356, 354, 355, 357), (1, 32, 356, 357), (32, 33, 354, 356), (31, 1, 357, 355), (361, 358, 359, 360), (174, 151, 361, 360), (160, 174, 360, 359), (151, 158, 358, 361), (365, 362, 363, 364), (35, 37, 363, 362), (29, 35, 362, 365), (37, 51, 364, 363), (367, 369, 368, 366), (57, 59, 368, 369), (59, 55, 366, 368), (55, 53, 367, 366), (371, 370, 372), (55, 78, 372, 370), (53, 55, 370, 371), (374, 373, 375, 376, 377), (125, 272, 373, 374), (177, 125, 374, 377), (202, 177, 377, 376), (272, 273, 375, 373), (380, 381, 378, 379), (1, 81, 380, 379), (3, 1, 379, 378), (82, 3, 378, 381), (383, 382, 385, 384), (305, 304, 383, 384), (306, 305, 384, 385), (304, 303, 382, 383), (387, 388, 389, 386), (82, 81, 386, 389), (2, 82, 389, 388), (0, 2, 388, 387), (390, 393, 392, 391), (6, 4, 390, 391), (266, 267, 392, 393), (4, 266, 393, 390), (397, 394, 395, 396), (264, 267, 397, 396), (11, 264, 396, 395), (267, 266, 394, 397), (398, 400, 401, 399), (9, 269, 400, 398), (4, 9, 398, 399), (266, 4, 399, 401), (403, 406, 405, 404, 402), (9, 53, 406, 403), (53, 78, 405, 406), (269, 9, 403, 402), (78, 270, 404, 405), (409, 410, 407, 408), (269, 12, 407, 410), (11, 266, 409, 408), (266, 269, 410, 409), (414, 411, 412, 413), (264, 11, 411, 414), (11, 254, 412, 411), (254, 250, 413, 412), (415, 418, 417, 416), (11, 12, 415, 416), (253, 252, 417, 418), (252, 11, 416, 417), (420, 421, 422, 419), (254, 262, 422, 421), (263, 250, 420, 419), (250, 254, 421, 420), (423, 424, 426, 425), (261, 260, 425, 426), (252, 253, 424, 423), (260, 252, 423, 425), (427, 429, 432, 431, 430, 428), (255, 256, 431, 432), (13, 281, 429, 427), (12, 13, 427, 428), (256, 253, 430, 431), (281, 255, 432, 429), (434, 435, 433), (270, 12, 433, 435), (12, 269, 434, 433), (437, 438, 439, 436), (270, 271, 439, 438), (13, 12, 437, 436), (12, 270, 438, 437), (442, 440, 441, 443), (271, 270, 440, 442), (78, 79, 443, 441), (270, 78, 441, 440), (446, 447, 445, 444, 448), (261, 253, 446, 448), (256, 255, 445, 447), (259, 261, 448, 444), (253, 256, 447, 446), (451, 449, 450), (10, 263, 451, 450), (262, 10, 450, 449), (452, 454, 455, 453), (10, 262, 452, 453), (262, 260, 454, 452), (16, 10, 453, 455), (459, 458, 456, 457), (15, 16, 457, 456), (260, 261, 458, 459), (16, 260, 459, 457), (462, 463, 460, 461), (259, 14, 460, 463), (14, 15, 461, 460), (261, 259, 463, 462), (465, 464, 466, 467), (90, 106, 466, 464), (107, 89, 465, 467), (106, 107, 467, 466), (471, 470, 468, 469), (210, 121, 469, 468), (119, 209, 470, 471), (209, 210, 468, 470), (473, 474, 475, 472), (121, 210, 475, 474), (6, 121, 474, 473), (210, 84, 472, 475), (478, 479, 476, 477), (84, 210, 479, 478), (7, 84, 478, 477), (122, 7, 477, 476), (483, 482, 480, 481), (209, 120, 482, 483), (120, 122, 480, 482), (210, 209, 483, 481), (484, 485, 487, 486), (139, 140, 486, 487), (118, 139, 487, 485), (140, 120, 484, 486), (489, 490, 491, 488), (122, 120, 490, 489), (120, 140, 491, 490), (140, 141, 488, 491), (492, 494, 495, 493), (122, 141, 494, 492), (7, 122, 492, 493), (21, 7, 493, 495), (498, 499, 496, 497), (140, 139, 498, 497), (136, 140, 497, 496), (139, 137, 499, 498), (503, 502, 504, 501, 500), (217, 142, 501, 504), (142, 141, 500, 501), (140, 136, 502, 503), (141, 140, 503, 500), (508, 505, 506, 509, 507), (90, 17, 507, 509), (141, 142, 506, 505), (142, 90, 509, 506), (17, 21, 508, 507), (512, 511, 510, 513), (17, 18, 513, 510), (20, 21, 511, 512), (21, 17, 510, 511), (514, 515, 517, 516), (147, 137, 514, 516), (137, 139, 515, 514), (139, 152, 517, 515), (520, 521, 518, 519, 522, 523), (121, 268, 518, 521), (119, 121, 521, 520), (268, 126, 519, 518), (126, 291, 522, 519), (291, 292, 523, 522), (524, 526, 527, 525), (6, 267, 526, 524), (267, 268, 527, 526), (121, 6, 524, 525), (528, 532, 531, 530, 529), (268, 267, 532, 528), (126, 268, 528, 529), (267, 264, 531, 532), (265, 126, 529, 530), (536, 535, 534, 533), (265, 264, 535, 536), (264, 250, 534, 535), (251, 265, 536, 533), (540, 538, 537, 539), (293, 294, 539, 537), (294, 292, 540, 539), (292, 291, 538, 540), (544, 542, 541, 543), (251, 250, 542, 544), (257, 251, 544, 543), (263, 257, 543, 541), (546, 547, 548, 545), (130, 123, 546, 545), (124, 131, 548, 547), (123, 124, 547, 546), (549, 550, 551, 553, 552), (10, 86, 550, 549), (86, 215, 551, 550), (257, 10, 549, 552), (215, 258, 553, 551), (557, 556, 555, 554, 558), (258, 126, 555, 556), (251, 257, 557, 558), (265, 251, 558, 554), (126, 265, 554, 555), (562, 565, 561, 560, 559, 564, 563), (126, 258, 559, 560), (215, 212, 563, 564), (127, 293, 565, 562), (291, 126, 560, 561), (212, 127, 562, 563), (258, 215, 564, 559), (568, 567, 566), (127, 294, 568, 566), (293, 127, 566, 567), (571, 570, 569), (290, 248, 570, 571), (248, 289, 569, 570), (573, 572, 575, 574), (249, 247, 573, 574), (290, 289, 575, 572), (289, 249, 574, 575), (579, 581, 580, 577, 576, 578), (286, 133, 577, 580), (283, 284, 581, 579), (282, 283, 579, 578), (133, 132, 576, 577), (132, 282, 578, 576), (587, 582, 583, 584, 585, 586), (255, 281, 586, 585), (259, 255, 585, 584), (14, 259, 584, 583), (282, 132, 582, 587), (132, 14, 583, 582), (588, 589, 591, 590), (287, 128, 588, 590), (127, 135, 591, 589), (128, 127, 589, 588), (596, 595, 593, 592, 594), (134, 285, 594, 592), (288, 287, 595, 596), (135, 134, 592, 593), (285, 288, 596, 594), (597, 598, 599, 600), (287, 288, 600, 599), (128, 287, 599, 598), (288, 129, 597, 600), (604, 603, 602, 601), (133, 286, 604, 601), (134, 133, 601, 602), (286, 285, 603, 604), (605, 606, 609, 610, 608, 607), (284, 131, 605, 607), (129, 288, 609, 606), (131, 129, 606, 605), (285, 286, 608, 610), (288, 285, 610, 609), (612, 611, 613, 614), (274, 275, 611, 612), (279, 280, 614, 613), (275, 279, 613, 611), (616, 615, 617, 618), (124, 204, 617, 615), (204, 203, 618, 617), (203, 131, 616, 618), (621, 622, 619, 620), (202, 203, 622, 621), (203, 178, 619, 622), (178, 179, 620, 619), (624, 623, 625, 626), (182, 178, 624, 626), (180, 182, 626, 625), (176, 180, 625, 623), (628, 627, 629, 630), (179, 183, 629, 627), (177, 179, 627, 628), (181, 177, 628, 630), (632, 631, 633, 634), (183, 182, 631, 632), (246, 183, 632, 634), (182, 245, 633, 631), (636, 635, 637, 638), (178, 182, 637, 635), (183, 179, 636, 638), (179, 178, 635, 636), (640, 642, 641, 639), (59, 58, 641, 642), (58, 54, 639, 641), (55, 59, 642, 640), (644, 646, 645, 643), (52, 54, 644, 643), (54, 58, 646, 644), (58, 56, 645, 646), (649, 648, 647, 650), (54, 52, 647, 648), (79, 54, 648, 649), (52, 80, 650, 647), (653, 652, 651, 654), (78, 55, 652, 653), (79, 78, 653, 654), (54, 79, 654, 651), (656, 655, 658, 657), (208, 117, 657, 658), (117, 115, 656, 657), (207, 208, 658, 655), (661, 660, 659, 662), (118, 208, 662, 659), (207, 116, 660, 661), (208, 207, 661, 662), (664, 663, 666, 665), (208, 209, 666, 663), (209, 119, 665, 666), (119, 117, 664, 665), (667, 668, 670, 669), (138, 139, 669, 670), (116, 138, 670, 668), (139, 118, 667, 669), (673, 674, 672, 671), (155, 157, 671, 672), (156, 114, 674, 673), (157, 156, 673, 671), (677, 676, 675, 678), (207, 206, 677, 678), (114, 116, 675, 676), (116, 207, 678, 675), (679, 680, 681), (157, 175, 681, 680), (153, 157, 680, 679), (682, 683, 684, 685), (175, 157, 682, 685), (174, 175, 685, 684), (155, 174, 684, 683), (686, 687, 689, 688), (113, 115, 687, 686), (184, 124, 688, 689), (124, 113, 686, 688), (691, 692, 690), (117, 125, 692, 691), (115, 117, 691, 690), (693, 694, 696, 695, 697), (128, 129, 695, 696), (125, 117, 694, 693), (272, 125, 693, 697), (117, 128, 696, 694), (699, 698, 700), (129, 273, 700, 698), (272, 129, 698, 699), (702, 703, 701), (128, 117, 701, 703), (117, 119, 702, 701), (704, 707, 708, 706, 705), (13, 130, 704, 705), (283, 282, 708, 707), (281, 13, 705, 706), (282, 281, 706, 708), (710, 711, 712, 709), (284, 283, 709, 712), (131, 284, 712, 711), (130, 131, 711, 710), (713, 715, 716, 714), (130, 13, 716, 715), (8, 123, 713, 714), (13, 8, 714, 716), (721, 719, 720, 718, 717), (279, 277, 720, 719), (280, 279, 719, 721), (277, 276, 718, 720), (276, 278, 717, 718), (724, 725, 722, 723), (204, 176, 722, 725), (203, 204, 725, 724), (176, 178, 723, 722), (727, 726, 731, 730, 728, 729), (92, 22, 728, 730), (17, 89, 731, 726), (22, 23, 729, 728), (18, 17, 726, 727), (23, 18, 727, 729), (733, 735, 734, 736, 737, 732), (136, 137, 733, 732), (143, 219, 736, 734), (144, 143, 734, 735), (219, 216, 737, 736), (216, 136, 732, 737), (740, 741, 739, 738), (151, 146, 740, 738), (153, 151, 738, 739), (146, 154, 741, 740), (744, 742, 743, 745), (29, 30, 745, 743), (24, 27, 742, 744), (30, 24, 744, 745), (746, 747, 749, 748), (158, 151, 746, 748), (151, 153, 747, 746), (153, 159, 749, 747), (750, 752, 753, 751), (35, 29, 751, 753), (34, 35, 753, 752), (27, 34, 752, 750), (755, 757, 756, 754), (147, 154, 756, 757), (144, 147, 757, 755), (154, 146, 754, 756), (759, 758, 760, 761), (30, 25, 761, 760), (25, 23, 759, 761), (24, 30, 760, 758)])
me_cylinder_005.polygons.foreach_set('material_index', [0, 0, 0, 0, 0, 0, 0, 0, 0, 0, 0, 0, 0, 0, 0, 0, 0, 0, 0, 0, 0, 0, 0, 0, 0, 0, 0, 0, 0, 0, 0, 0, 0, 0, 0, 0, 1, 0, 0, 1, 0, 1, 1, 2, 0, 1, 1, 2, 2, 2, 2, 0, 0, 0, 0, 0, 0, 0, 0, 0, 0, 0, 0, 0, 0, 0, 1, 1, 1, 2, 1, 1, 1, 1, 2, 2, 2, 2, 2, 0, 0, 0, 0, 0, 0, 0, 0, 0, 0, 0, 0, 0, 0, 0, 0, 0, 0, 0, 0, 0, 0, 0, 1, 0, 0, 0, 0, 1, 1, 1, 1, 0, 0, 0, 0, 0, 1, 1, 1, 1, 1, 0, 0, 1, 1, 0, 1, 0, 0, 0, 0, 0, 0, 0, 0, 0, 0, 1, 0, 0, 0, 0, 0, 0, 0, 0, 0, 0, 0, 0, 0, 0, 0, 0, 0, 0, 0, 0, 0, 0, 0, 0, 0, 1, 0, 0, 1, 0, 1, 1, 2, 0, 1, 1, 2, 2, 2, 2, 0, 0, 0, 0, 0, 0, 0, 0, 0, 0, 0, 0, 0, 0, 0, 1, 1, 1, 2, 1, 1, 1, 1, 2, 2, 2, 2, 2, 0, 0, 0, 0, 0, 0, 0, 0, 0, 0, 0, 0, 0, 0, 0, 0, 0, 0, 0, 0, 0, 0, 1, 0, 0, 0, 0, 1, 1, 1, 1, 0, 0, 0, 0, 0, 1, 1, 1, 1, 1, 0, 0, 1, 1, 0, 1, 0, 0, 0, 0, 0, 0, 0, 0, 0, 0, 0, 0, 0, 0, 0, 0, 0, 0, 0, 0, 0, 0, 0, 0, 0, 0, 0, 0, 0, 1, 0, 0, 0, 1, 0, 0, 0, 0, 0, 0, 0, 1, 0, 0, 0, 1, 0, 0, 0, 1, 0, 0, 0, 1, 0, 0, 0, 1, 0, 0, 0, 1, 0, 0, 0, 1, 0, 0, 0, 1, 0, 0, 0, 1, 0, 0, 0, 1, 0, 0, 1, 0, 0, 0, 1, 0, 0, 0, 1, 0, 0, 0, 1, 0, 0, 0, 1, 1, 0, 0, 1, 0, 0, 0, 1, 0, 0, 1, 0, 0, 0, 0, 1, 0, 0, 0, 1, 0, 0, 0, 1, 0, 0, 0, 1, 0, 0, 0, 1, 0, 0, 0, 1, 0, 0, 0, 1, 0, 0, 0, 0, 1, 0, 0, 0, 1, 0, 0, 0, 1, 0, 0, 0, 1, 0, 0, 0, 1, 0, 0, 0, 1, 0, 0, 0, 0, 0, 1, 0, 0, 1, 0, 0, 0, 1, 0, 0, 0, 1, 0, 0, 0, 0, 1, 0, 0, 1, 0, 0, 0, 1, 0, 0, 0, 1, 0, 0, 0, 1, 0, 0, 0, 1, 0, 0, 0, 1, 0, 0, 0, 1, 0, 0, 0, 1, 0, 0, 0, 1, 0, 0, 0, 1, 0, 0, 0, 1, 0, 0, 0, 1, 0, 0, 0, 1, 0, 0, 0, 0, 1, 0, 0, 0, 0, 1, 0, 0, 0, 1, 0, 0, 0, 1, 0, 0, 0, 0, 0, 1, 0, 0, 0, 1, 0, 0, 0, 0, 1, 0, 0, 0, 1, 0, 0, 0, 1, 0, 0, 0, 1, 0, 0, 0, 1, 0, 0, 0, 0, 1, 0, 0, 0, 0, 1, 0, 0, 0, 0, 0, 0, 1, 0, 0, 1, 0, 0, 1, 0, 0, 0, 1, 0, 0, 0, 0, 0, 1, 0, 0, 0, 0, 0, 1, 0, 0, 0, 1, 0, 0, 0, 0, 1, 0, 0, 0, 1, 0, 0, 0, 1, 0, 0, 0, 0, 0, 1, 0, 0, 0, 1, 0, 0, 0, 1, 0, 0, 0, 1, 0, 0, 0, 1, 0, 0, 0, 1, 0, 0, 0, 1, 0, 0, 0, 1, 0, 0, 0, 1, 0, 0, 0, 1, 0, 0, 0, 1, 0, 0, 0, 1, 0, 0, 0, 1, 0, 0, 0, 1, 0, 0, 0, 1, 0, 0, 0, 1, 0, 0, 0, 1, 0, 0, 0, 1, 0, 0, 1, 0, 0, 0, 1, 0, 0, 0, 1, 0, 0, 1, 0, 0, 0, 0, 1, 0, 0, 1, 0, 0, 1, 0, 0, 0, 0, 1, 0, 0, 0, 1, 0, 0, 0, 1, 0, 0, 0, 0, 1, 0, 0, 0, 1, 0, 0, 0, 0, 0, 1, 0, 0, 0, 0, 0, 1, 0, 0, 0, 1, 0, 0, 0, 1, 0, 0, 0, 1, 0, 0, 0, 1, 0, 0, 0, 1, 0, 0, 0])
me_cylinder_005.materials.append(mat_skin)
me_cylinder_005.materials.append(mat_hair)
me_cylinder_005.materials.append(mat_magenta)
me_cylinder_005.use_remesh_preserve_volume = False
me_cylinder_005.use_remesh_preserve_attributes = False
me_cylinder_005.use_mirror_x = True
me_cylinder_005.use_mirror_vertex_groups = False
me_cylinder_005.update()
arm_armature_002 = bpy.data.armatures.new('Armature.002')  # bones are not reproduced

# ---- objects
ob_empty = bpy.data.objects.new('Empty', None)
ob_specular = bpy.data.objects.new('Specular', light_hemi_001)
ob_camera = bpy.data.objects.new('Camera', cam_camera_001)
ob_light = bpy.data.objects.new('Light', light_hemi)
ob_armature = bpy.data.objects.new('armature', arm_armature_002)
ob_sheep = bpy.data.objects.new('Sheep', me_cylinder_005)

# ---- transforms, parenting, visibility, modifiers, constraints
ob_empty.location = (-0.04986, -2.875e-07, -0.6568)
ob_empty.scale = (6.269, 6.269, 6.269)
ob_empty.empty_image_offset = (0.0, 0.0)
ob_empty.lineart.crease_threshold = 0.0
ob_specular.location = (-4.923, -24.82, 29.37)
ob_specular.lineart.crease_threshold = 0.0
_c = ob_specular.constraints.new('TRACK_TO'); _c.name = 'AutoTrack'
_c.target = ob_empty
ob_camera.location = (10.0, -10.0, 10.0)
ob_camera.rotation_euler = (1.047, 0.0, 0.7854)
ob_camera.lineart.crease_threshold = 0.0
_c = ob_camera.constraints.new('TRACK_TO'); _c.name = 'AutoTrack'
_c.target = ob_empty
ob_light.location = (26.08, -27.14, 29.46)
ob_light.lineart.crease_threshold = 0.0
_c = ob_light.constraints.new('TRACK_TO'); _c.name = 'AutoTrack'
_c.target = ob_empty
ob_armature.location = (-0.4462, 0.3094, 0.0)
ob_armature.scale = (4.064, 4.064, 4.064)
ob_armature.show_in_front = True
ob_armature.lineart.crease_threshold = 0.0
ob_sheep.parent = ob_armature
ob_sheep.matrix_parent_inverse = Matrix(((0.686, 0.0, 0.0, 0.3061), (0.0, 0.686, 0.0, -0.2123), (0.0, 0.0, 0.686, 0.0), (0.0, 0.0, 0.0, 1.0)))
ob_sheep.location = (-0.2706, 0.3639, 2.554)
ob_sheep.rotation_euler = (-1.571, -2.22e-16, -1.571)
ob_sheep.scale = (1.166, 1.166, 1.166)
ob_sheep.lineart.crease_threshold = 0.0
ob_sheep.use_mesh_mirror_x = True
_vg = ob_sheep.vertex_groups.new(name='Group')
_vg = ob_sheep.vertex_groups.new(name='Bone')
for _i, _w in zip([1, 3, 5, 6, 7, 17, 18, 19, 20, 21, 23, 25, 28, 31, 32, 81, 82, 83, 84, 89, 90, 112, 114, 116, 118, 119, 120, 121, 122, 136, 137, 138, 139, 140, 141, 142, 144, 147, 149, 152, 155, 156, 205, 206, 207, 208, 209, 210, 216, 217, 247, 250, 263, 264, 267, 268, 290, 292, 294, 295, 296, 297, 298, 299, 300, 301, 302, 303, 306, 307, 308, 309, 310, 311, 313, 314, 315, 318, 319, 320, 321, 322, 323, 324, 325, 326, 327, 328, 329, 330, 331, 332, 334, 335, 336, 338, 342, 349, 355, 356, 357, 378, 379, 380, 381, 382, 385, 386, 389, 391, 392, 396, 397, 413, 414, 419, 420, 451, 464, 465, 468, 469, 470, 471, 472, 473, 474, 475, 476, 477, 478, 479, 480, 481, 482, 483, 484, 485, 486, 487, 488, 489, 490, 491, 492, 493, 494, 495, 496, 497, 498, 499, 500, 501, 502, 503, 504, 505, 506, 507, 508, 509, 510, 511, 512, 513, 514, 515, 516, 517, 518, 520, 521, 523, 524, 525, 526, 527, 528, 531, 532, 534, 535, 539, 540, 541, 542, 568, 571, 572, 573, 655, 658, 659, 660, 661, 662, 663, 665, 666, 667, 668, 669, 670, 672, 673, 674, 675, 676, 677, 678, 683, 702, 726, 727, 729, 731, 732, 733, 735, 737, 755, 757, 759, 761], [0.1923, 0.5296, 0.7245, 0.03564, 0.84, 0.0851, 0.1553, 0.271, 0.713, 0.8162, 0.008073, 0.03215, 0.1475, 0.0128, 0.06081, 0.0649, 0.06054, 0.1024, 0.1814, 0.01895, 0.05359, 0.4171, 0.1923, 0.489, 0.6811, 0.04251, 0.8118, 0.02981, 0.8626, 0.1014, 0.1643, 0.2542, 0.6729, 0.7855, 0.8699, 0.04921, 0.00668, 0.0257, 0.04772, 0.1298, 0.01622, 0.05516, 0.0667, 0.06896, 0.06725, 0.1095, 0.186, 0.1724, 0.04519, 0.06349, 0.04251, 0.01884, 0.01015, 0.0248, 0.02992, 0.01098, 0.02177, 0.03043, 0.02056, 0.7245, 0.5296, 0.06054, 0.1024, 0.84, 0.7245, 0.8162, 0.713, 0.06896, 0.06725, 0.8118, 0.6811, 0.1095, 0.186, 0.1024, 0.03564, 0.1814, 0.06054, 0.1024, 0.84, 0.7245, 0.1024, 0.1814, 0.7245, 0.5296, 0.713, 0.271, 0.1553, 0.713, 0.03215, 0.1475, 0.0257, 0.1298, 0.05516, 0.03215, 0.1475, 0.06081, 0.06081, 0.05516, 0.0128, 0.06081, 0.1923, 0.5296, 0.1923, 0.0649, 0.06054, 0.06896, 0.06725, 0.0649, 0.06054, 0.03564, 0.02992, 0.0248, 0.02992, 0.01884, 0.0248, 0.01015, 0.01884, 0.01015, 0.05359, 0.01895, 0.1724, 0.02981, 0.186, 0.04251, 0.1814, 0.03564, 0.02981, 0.1724, 0.8626, 0.84, 0.1814, 0.1724, 0.8626, 0.1724, 0.8118, 0.186, 0.8118, 0.6811, 0.7855, 0.6729, 0.8699, 0.8626, 0.8118, 0.7855, 0.8626, 0.84, 0.8699, 0.8162, 0.1014, 0.7855, 0.6729, 0.1643, 0.8699, 0.04921, 0.1014, 0.7855, 0.06349, 0.8699, 0.04921, 0.0851, 0.8162, 0.05359, 0.0851, 0.8162, 0.713, 0.1553, 0.1643, 0.6729, 0.0257, 0.1298, 0.01098, 0.04251, 0.02981, 0.03043, 0.03564, 0.02981, 0.02992, 0.01098, 0.01098, 0.0248, 0.02992, 0.01884, 0.0248, 0.02056, 0.03043, 0.01015, 0.01884, 0.02056, 0.02177, 0.02177, 0.04251, 0.06725, 0.1095, 0.6811, 0.489, 0.06725, 0.1095, 0.1095, 0.04251, 0.186, 0.6811, 0.489, 0.6729, 0.2542, 0.01622, 0.05516, 0.1923, 0.489, 0.1923, 0.06896, 0.06725, 0.01622, 0.04251, 0.0851, 0.1553, 0.008073, 0.01895, 0.1014, 0.1643, 0.00668, 0.04519, 0.00668, 0.0257, 0.008073, 0.03215]): _vg.add([_i], _w, 'REPLACE')
_vg = ob_sheep.vertex_groups.new(name='Bone.001')
for _i, _w in zip([0, 1, 2, 3, 4, 5, 6, 7, 8, 9, 10, 11, 12, 13, 15, 16, 19, 52, 53, 60, 62, 80, 81, 82, 83, 84, 85, 86, 88, 111, 112, 113, 114, 115, 116, 117, 118, 119, 120, 121, 122, 123, 124, 125, 126, 127, 128, 129, 130, 131, 134, 135, 138, 176, 177, 184, 186, 204, 205, 206, 207, 208, 209, 210, 211, 212, 214, 215, 247, 248, 249, 250, 251, 252, 253, 254, 255, 257, 258, 259, 260, 261, 262, 263, 264, 265, 266, 267, 268, 269, 270, 271, 272, 273, 274, 275, 278, 279, 280, 281, 282, 283, 284, 285, 286, 287, 288, 289, 290, 291, 292, 293, 294, 295, 296, 297, 298, 299, 300, 303, 304, 305, 306, 307, 308, 309, 310, 311, 312, 313, 314, 315, 316, 317, 318, 319, 320, 321, 322, 323, 324, 326, 357, 367, 371, 373, 374, 375, 377, 378, 379, 380, 381, 382, 383, 384, 385, 386, 387, 388, 389, 390, 391, 392, 393, 394, 395, 396, 397, 398, 399, 400, 401, 402, 403, 404, 406, 407, 408, 409, 410, 411, 412, 413, 414, 415, 416, 417, 418, 419, 420, 421, 422, 423, 424, 425, 426, 427, 428, 429, 430, 432, 433, 434, 435, 436, 437, 438, 439, 440, 442, 444, 445, 446, 448, 449, 450, 451, 452, 453, 454, 455, 456, 457, 458, 459, 461, 462, 463, 468, 469, 470, 471, 472, 473, 474, 475, 476, 477, 478, 479, 480, 481, 482, 483, 484, 485, 489, 490, 492, 493, 518, 519, 520, 521, 522, 523, 524, 525, 526, 527, 528, 529, 530, 531, 532, 533, 534, 535, 536, 537, 538, 539, 540, 541, 542, 543, 544, 545, 546, 547, 548, 549, 550, 551, 552, 553, 554, 555, 556, 557, 558, 559, 560, 561, 562, 563, 564, 565, 566, 567, 568, 569, 570, 571, 572, 573, 574, 575, 578, 579, 580, 581, 584, 585, 586, 587, 588, 589, 590, 591, 592, 593, 594, 595, 596, 597, 598, 599, 600, 602, 603, 604, 605, 606, 607, 608, 609, 610, 611, 612, 613, 614, 615, 616, 617, 623, 628, 643, 647, 650, 655, 656, 657, 658, 659, 660, 661, 662, 663, 664, 665, 666, 667, 668, 670, 674, 675, 676, 677, 678, 686, 687, 688, 689, 690, 691, 692, 693, 694, 695, 696, 697, 698, 699, 700, 701, 702, 703, 704, 705, 706, 707, 708, 709, 710, 711, 712, 713, 714, 715, 716, 717, 719, 721, 722, 725], [0.6627, 0.08666, 0.5989, 0.1647, 0.7808, 0.1367, 0.8179, 0.1006, 0.1319, 0.3912, 0.1645, 0.5281, 0.1115, 0.01682, 0.02733, 0.07045, 0.06763, 0.03005, 0.01826, 0.3143, 0.0526, 0.1008, 0.8292, 0.8471, 0.8349, 0.7766, 0.02104, 0.1482, 0.06065, 0.7521, 0.1549, 0.6472, 0.09119, 0.5626, 0.1768, 0.7481, 0.1536, 0.7984, 0.1137, 0.8144, 0.09968, 0.3431, 0.1342, 0.3693, 0.2494, 0.1644, 0.4964, 0.1067, 0.01319, 0.01976, 0.03503, 0.07449, 0.07378, 0.03315, 0.01147, 0.2996, 0.04973, 0.104, 0.8464, 0.8101, 0.8184, 0.8099, 0.7625, 0.7876, 0.02933, 0.1492, 0.06522, 0.2369, 0.7984, 0.1644, 0.4964, 0.5099, 0.2225, 0.3908, 0.08238, 0.4208, 0.01041, 0.1967, 0.2419, 0.005121, 0.2618, 0.05815, 0.3224, 0.3506, 0.6191, 0.2446, 0.6383, 0.713, 0.4575, 0.2055, 0.07614, 0.01194, 0.3217, 0.03072, 0.1067, 0.01976, 0.03072, 0.01098, 0.05291, 0.01095, 0.00572, 0.005739, 0.01285, 0.07412, 0.009906, 0.3078, 0.07478, 0.4357, 0.4891, 0.2407, 0.6183, 0.2192, 0.4711, 0.1367, 0.1647, 0.8471, 0.8349, 0.1006, 0.1367, 0.8101, 0.6472, 0.5626, 0.8184, 0.1137, 0.1536, 0.8099, 0.7625, 0.8349, 0.7808, 0.8179, 0.7766, 0.8471, 0.5989, 0.7808, 0.8349, 0.1006, 0.1367, 0.8349, 0.7766, 0.1367, 0.1647, 0.06763, 0.08666, 0.01826, 0.01826, 0.3217, 0.3693, 0.03072, 0.01147, 0.1647, 0.08666, 0.8292, 0.8471, 0.8101, 0.6472, 0.5626, 0.8184, 0.8292, 0.6627, 0.5989, 0.8471, 0.7808, 0.8179, 0.713, 0.6383, 0.6383, 0.5281, 0.6191, 0.713, 0.3912, 0.7808, 0.2055, 0.6383, 0.2055, 0.3912, 0.07614, 0.01826, 0.1115, 0.5281, 0.6383, 0.2055, 0.5281, 0.4208, 0.5099, 0.6191, 0.1115, 0.5281, 0.3908, 0.08238, 0.3506, 0.5099, 0.4208, 0.3224, 0.3908, 0.08238, 0.2618, 0.05815, 0.01682, 0.1115, 0.01095, 0.08238, 0.01041, 0.1115, 0.2055, 0.07614, 0.01682, 0.1115, 0.07614, 0.01194, 0.07614, 0.01194, 0.005121, 0.01041, 0.08238, 0.05815, 0.3224, 0.1645, 0.3506, 0.3224, 0.1645, 0.2618, 0.07045, 0.02733, 0.07045, 0.05815, 0.2618, 0.02733, 0.05815, 0.005121, 0.7876, 0.8144, 0.7625, 0.7984, 0.7766, 0.8179, 0.8144, 0.7876, 0.09968, 0.1006, 0.7766, 0.7876, 0.09968, 0.7876, 0.1137, 0.7625, 0.1137, 0.1536, 0.09968, 0.1137, 0.09968, 0.1006, 0.4575, 0.2494, 0.7984, 0.8144, 0.2407, 0.6183, 0.8179, 0.8144, 0.713, 0.4575, 0.4575, 0.2494, 0.2446, 0.6191, 0.713, 0.2225, 0.5099, 0.6191, 0.2446, 0.2192, 0.2407, 0.4711, 0.6183, 0.3506, 0.5099, 0.1967, 0.2225, 0.01319, 0.3431, 0.1342, 0.01976, 0.1645, 0.1482, 0.2369, 0.1967, 0.2419, 0.2446, 0.2494, 0.2419, 0.1967, 0.2225, 0.2419, 0.2494, 0.2407, 0.1644, 0.1492, 0.2369, 0.2192, 0.1644, 0.2192, 0.4711, 0.4357, 0.1644, 0.4891, 0.4891, 0.7984, 0.4964, 0.4357, 0.00572, 0.005739, 0.009906, 0.01285, 0.005121, 0.01041, 0.01095, 0.00572, 0.4964, 0.1644, 0.3078, 0.07449, 0.03503, 0.07449, 0.07412, 0.3078, 0.07478, 0.1067, 0.4964, 0.3078, 0.07478, 0.03503, 0.07412, 0.009906, 0.01976, 0.1067, 0.01285, 0.009906, 0.07478, 0.07412, 0.01976, 0.1067, 0.01098, 0.05291, 0.1342, 0.01976, 0.104, 0.03315, 0.01147, 0.03005, 0.03005, 0.1008, 0.8184, 0.5626, 0.7481, 0.8099, 0.1536, 0.1768, 0.8184, 0.8099, 0.8099, 0.7481, 0.7984, 0.7625, 0.1536, 0.1768, 0.07378, 0.09119, 0.1768, 0.09119, 0.8101, 0.8184, 0.6472, 0.5626, 0.1342, 0.2996, 0.5626, 0.7481, 0.3693, 0.3693, 0.7481, 0.1067, 0.4964, 0.3217, 0.1067, 0.3217, 0.03072, 0.7481, 0.7984, 0.4964, 0.01319, 0.01682, 0.01095, 0.005739, 0.00572, 0.005739, 0.01319, 0.01976, 0.01285, 0.3431, 0.1319, 0.01319, 0.01682, 0.03072, 0.01098, 0.05291, 0.03315, 0.104]): _vg.add([_i], _w, 'REPLACE')
_vg = ob_sheep.vertex_groups.new(name='Bone.002')
for _i, _w in zip([0, 2, 4, 6, 8, 9, 10, 11, 12, 13, 14, 15, 16, 60, 79, 80, 85, 86, 87, 88, 111, 113, 115, 117, 119, 121, 123, 124, 125, 126, 127, 128, 129, 130, 131, 132, 133, 134, 135, 184, 203, 204, 211, 212, 213, 214, 215, 247, 248, 249, 250, 251, 252, 253, 254, 255, 257, 258, 259, 260, 261, 262, 263, 264, 265, 266, 267, 268, 269, 270, 271, 272, 273, 274, 275, 277, 278, 279, 280, 281, 282, 283, 284, 285, 286, 287, 288, 289, 290, 291, 292, 293, 294, 304, 305, 312, 313, 316, 317, 373, 374, 375, 383, 384, 387, 388, 390, 391, 392, 393, 394, 395, 396, 397, 398, 399, 400, 401, 402, 403, 404, 407, 408, 409, 410, 411, 412, 413, 414, 415, 416, 417, 418, 419, 420, 421, 422, 423, 424, 425, 426, 427, 428, 429, 430, 432, 433, 434, 435, 436, 437, 438, 439, 440, 442, 443, 444, 445, 446, 448, 449, 450, 451, 452, 453, 454, 455, 456, 457, 458, 459, 460, 461, 462, 463, 469, 471, 473, 474, 518, 519, 520, 521, 522, 523, 524, 525, 526, 527, 528, 529, 530, 531, 532, 533, 534, 535, 536, 537, 538, 539, 540, 541, 542, 543, 544, 545, 546, 547, 548, 549, 550, 551, 552, 553, 554, 555, 556, 557, 558, 559, 560, 561, 562, 563, 564, 565, 566, 567, 568, 569, 570, 571, 572, 573, 574, 575, 576, 577, 578, 579, 580, 581, 582, 583, 584, 585, 586, 587, 588, 589, 590, 591, 592, 593, 594, 595, 596, 597, 598, 599, 600, 601, 602, 603, 604, 605, 606, 607, 608, 609, 610, 611, 612, 613, 614, 615, 616, 617, 618, 622, 649, 650, 654, 656, 657, 664, 665, 686, 687, 688, 689, 690, 691, 692, 693, 694, 695, 696, 697, 698, 699, 700, 701, 702, 703, 704, 705, 706, 707, 708, 709, 710, 711, 712, 713, 714, 715, 716, 717, 719, 720, 721, 724, 725], [0.006439, 0.01904, 0.06412, 0.08086, 0.101, 0.05706, 0.6906, 0.22, 0.2041, 0.6831, 0.8066, 0.7725, 0.7448, 0.0002971, 0.09278, 0.01724, 0.7963, 0.707, 0.7869, 0.7525, 0.04323, 0.009333, 0.02722, 0.0716, 0.0864, 0.1087, 0.3104, 0.1019, 0.05965, 0.6505, 0.6752, 0.2268, 0.1999, 0.7497, 0.665, 0.6924, 0.7825, 0.739, 0.7153, 0.003385, 0.09448, 0.02263, 0.7613, 0.6931, 0.7667, 0.7241, 0.6528, 0.0864, 0.6752, 0.2268, 0.3683, 0.6632, 0.3775, 0.4006, 0.3588, 0.7302, 0.6754, 0.6519, 0.769, 0.5254, 0.5643, 0.4862, 0.5169, 0.2664, 0.6527, 0.152, 0.1788, 0.4509, 0.1547, 0.1394, 0.5119, 0.08508, 0.05758, 0.1999, 0.665, 0.09448, 0.05758, 0.4116, 0.09917, 0.7262, 0.7172, 0.7173, 0.7061, 0.4449, 0.7236, 0.4452, 0.4399, 0.3088, 0.3736, 0.653, 0.2537, 0.6593, 0.3903, 0.009333, 0.02722, 0.06412, 0.08086, 0.01904, 0.06412, 0.08508, 0.05965, 0.05758, 0.009333, 0.02722, 0.006439, 0.01904, 0.06412, 0.08086, 0.1788, 0.152, 0.152, 0.22, 0.2664, 0.1788, 0.05706, 0.06412, 0.1547, 0.152, 0.1547, 0.05706, 0.1394, 0.2041, 0.22, 0.152, 0.1547, 0.22, 0.3588, 0.3683, 0.2664, 0.2041, 0.22, 0.3775, 0.4006, 0.5169, 0.3683, 0.3588, 0.4862, 0.3775, 0.4006, 0.5254, 0.5643, 0.6831, 0.2041, 0.7262, 0.4006, 0.7302, 0.2041, 0.1547, 0.1394, 0.6831, 0.2041, 0.1394, 0.5119, 0.1394, 0.5119, 0.09278, 0.769, 0.7302, 0.4006, 0.5643, 0.4862, 0.6906, 0.5169, 0.4862, 0.6906, 0.5254, 0.7448, 0.7725, 0.7448, 0.5643, 0.5254, 0.8066, 0.7725, 0.5643, 0.769, 0.1087, 0.0864, 0.08086, 0.1087, 0.4509, 0.6505, 0.0864, 0.1087, 0.653, 0.2537, 0.08086, 0.1087, 0.1788, 0.4509, 0.4509, 0.6505, 0.6527, 0.2664, 0.1788, 0.6632, 0.3683, 0.2664, 0.6527, 0.6593, 0.653, 0.3903, 0.2537, 0.5169, 0.3683, 0.6754, 0.6632, 0.7497, 0.3104, 0.1019, 0.665, 0.6906, 0.707, 0.6528, 0.6754, 0.6519, 0.6527, 0.6505, 0.6519, 0.6754, 0.6632, 0.6519, 0.6505, 0.653, 0.6752, 0.6931, 0.6528, 0.6593, 0.6752, 0.6593, 0.3903, 0.3088, 0.6752, 0.3736, 0.3736, 0.0864, 0.2268, 0.3088, 0.6924, 0.7825, 0.7172, 0.7173, 0.7236, 0.7061, 0.6924, 0.8066, 0.769, 0.7302, 0.7262, 0.7172, 0.2268, 0.6752, 0.4452, 0.7153, 0.739, 0.7153, 0.4449, 0.4452, 0.4399, 0.1999, 0.2268, 0.4452, 0.4399, 0.7825, 0.739, 0.4449, 0.7236, 0.665, 0.1999, 0.7061, 0.7236, 0.4399, 0.4449, 0.665, 0.1999, 0.4116, 0.09917, 0.1019, 0.665, 0.02263, 0.09448, 0.09448, 0.09278, 0.01724, 0.09278, 0.02722, 0.0716, 0.0716, 0.0864, 0.009333, 0.02722, 0.1019, 0.003385, 0.02722, 0.0716, 0.05965, 0.05965, 0.0716, 0.1999, 0.2268, 0.08508, 0.1999, 0.08508, 0.05758, 0.0716, 0.0864, 0.2268, 0.7497, 0.6831, 0.7262, 0.7173, 0.7172, 0.7173, 0.7497, 0.665, 0.7061, 0.3104, 0.101, 0.7497, 0.6831, 0.05758, 0.4116, 0.09448, 0.09917, 0.09448, 0.02263]): _vg.add([_i], _w, 'REPLACE')
_vg = ob_sheep.vertex_groups.new(name='Bone.003')
for _i, _w in zip([10, 13, 14, 15, 16, 85, 86, 87, 88, 126, 127, 130, 131, 132, 133, 134, 135, 211, 212, 213, 214, 215, 248, 250, 251, 252, 253, 254, 255, 257, 258, 259, 260, 261, 262, 263, 264, 265, 267, 268, 271, 275, 279, 281, 282, 283, 284, 285, 286, 287, 288, 289, 290, 291, 292, 293, 294, 392, 396, 397, 412, 413, 414, 417, 418, 419, 420, 421, 422, 423, 424, 425, 426, 427, 429, 430, 432, 436, 439, 442, 444, 445, 446, 448, 449, 450, 451, 452, 453, 454, 455, 456, 457, 458, 459, 460, 461, 462, 463, 518, 519, 522, 523, 526, 527, 528, 529, 530, 531, 532, 533, 534, 535, 536, 537, 538, 539, 540, 541, 542, 543, 544, 545, 548, 549, 550, 551, 552, 553, 554, 555, 556, 557, 558, 559, 560, 561, 562, 563, 564, 565, 566, 567, 568, 569, 570, 571, 572, 575, 576, 577, 578, 579, 580, 581, 582, 583, 584, 585, 586, 587, 589, 590, 591, 592, 593, 594, 595, 596, 599, 600, 601, 602, 603, 604, 605, 607, 608, 609, 610, 611, 613, 616, 704, 705, 706, 707, 708, 709, 710, 711, 712, 715, 716, 719], [0.06836, 0.000721, 0.08351, 0.04915, 0.07875, 0.05572, 0.08328, 0.1216, 0.1039, 0.05463, 0.07334, 0.0577, 0.007206, 0.189, 0.09464, 0.0619, 0.08881, 0.06964, 0.08739, 0.1336, 0.1134, 0.06601, 0.07334, 0.03222, 0.05897, 0.02363, 0.01699, 0.02016, 0.03227, 0.06315, 0.06145, 0.0583, 0.04582, 0.03115, 0.03868, 0.04889, 0.0208, 0.0554, 0.01098, 0.0345, 0.0005119, 0.007206, 0.004006, 0.0296, 0.132, 0.1319, 0.03778, 0.02813, 0.0508, 0.0397, 0.02755, 0.0134, 0.03578, 0.05654, 0.02084, 0.06126, 0.03786, 0.01098, 0.0208, 0.01098, 0.02016, 0.03222, 0.0208, 0.02363, 0.01699, 0.04889, 0.03222, 0.02016, 0.03868, 0.02363, 0.01699, 0.04582, 0.03115, 0.000721, 0.0296, 0.01699, 0.03227, 0.000721, 0.0005119, 0.0005119, 0.0583, 0.03227, 0.01699, 0.03115, 0.03868, 0.06836, 0.04889, 0.03868, 0.06836, 0.04582, 0.07875, 0.04915, 0.07875, 0.03115, 0.04582, 0.08351, 0.04915, 0.03115, 0.0583, 0.0345, 0.05463, 0.05654, 0.02084, 0.01098, 0.0345, 0.0345, 0.05463, 0.0554, 0.0208, 0.01098, 0.05897, 0.03222, 0.0208, 0.0554, 0.06126, 0.05654, 0.03786, 0.02084, 0.04889, 0.03222, 0.06315, 0.05897, 0.0577, 0.007206, 0.06836, 0.08328, 0.06601, 0.06315, 0.06145, 0.0554, 0.05463, 0.06145, 0.06315, 0.05897, 0.06145, 0.05463, 0.05654, 0.07334, 0.08739, 0.06601, 0.06126, 0.07334, 0.06126, 0.03786, 0.0134, 0.07334, 0.03578, 0.03578, 0.0134, 0.189, 0.09464, 0.132, 0.1319, 0.0508, 0.03778, 0.189, 0.08351, 0.0583, 0.03227, 0.0296, 0.132, 0.07334, 0.0397, 0.08881, 0.0619, 0.08881, 0.02813, 0.0397, 0.02755, 0.0397, 0.02755, 0.09464, 0.0619, 0.02813, 0.0508, 0.007206, 0.03778, 0.0508, 0.02755, 0.02813, 0.007206, 0.004006, 0.007206, 0.0577, 0.000721, 0.0296, 0.1319, 0.132, 0.1319, 0.0577, 0.007206, 0.03778, 0.0577, 0.000721, 0.004006]): _vg.add([_i], _w, 'REPLACE')
_vg = ob_sheep.vertex_groups.new(name='Bone.014')
for _i, _w in zip([0, 2, 4, 6, 8, 9, 10, 11, 12, 13, 14, 15, 16, 52, 53, 54, 55, 56, 57, 58, 59, 60, 61, 62, 78, 79, 80, 81, 82, 85, 86, 87, 88, 109, 110, 111, 113, 123, 124, 130, 131, 132, 204, 250, 251, 252, 253, 254, 255, 257, 259, 260, 261, 262, 263, 264, 265, 266, 267, 269, 270, 271, 275, 279, 281, 282, 283, 284, 286, 297, 304, 312, 313, 315, 316, 317, 366, 367, 368, 369, 370, 371, 372, 380, 381, 383, 386, 387, 388, 389, 390, 391, 392, 393, 394, 395, 396, 397, 398, 399, 400, 401, 402, 403, 404, 405, 406, 407, 408, 409, 410, 411, 412, 413, 414, 415, 416, 417, 418, 419, 420, 421, 422, 423, 424, 425, 426, 427, 428, 429, 430, 432, 433, 434, 435, 436, 437, 438, 439, 440, 441, 442, 443, 444, 445, 446, 448, 449, 450, 451, 452, 453, 454, 455, 456, 457, 458, 459, 460, 461, 462, 463, 473, 524, 526, 530, 531, 532, 533, 534, 535, 536, 541, 542, 543, 544, 545, 546, 547, 548, 549, 550, 552, 554, 557, 558, 576, 578, 579, 580, 581, 582, 583, 584, 585, 586, 587, 604, 605, 607, 608, 611, 613, 615, 616, 617, 639, 640, 641, 642, 643, 644, 645, 646, 647, 648, 649, 650, 651, 652, 653, 654, 686, 688, 704, 705, 706, 707, 708, 709, 710, 711, 712, 713, 714, 715, 716, 719, 725], [0.2577, 0.3452, 0.1278, 0.03352, 0.7116, 0.5342, 0.06818, 0.2225, 0.6651, 0.2319, 0.07376, 0.1328, 0.1015, 0.9011, 0.9453, 0.9804, 0.9836, 0.07618, 0.7079, 0.9033, 0.9205, 0.6404, 0.2043, 0.9205, 0.9554, 0.876, 0.8207, 0.00603, 0.04297, 0.1068, 0.05265, 0.05376, 0.07873, 0.03865, 0.1563, 0.08746, 0.002846, 0.1678, 0.02648, 0.07836, 0.00271, 0.04489, 0.005982, 0.04986, 0.02154, 0.1862, 0.481, 0.177, 0.1716, 0.04229, 0.1219, 0.1521, 0.3277, 0.1352, 0.05831, 0.04407, 0.00382, 0.1812, 0.03909, 0.6211, 0.7571, 0.4187, 0.00271, 0.001507, 0.1767, 0.05941, 0.05945, 0.001763, 0.001359, 0.04297, 0.002846, 0.1278, 0.03352, 0.04297, 0.3452, 0.1278, 0.9836, 0.9453, 0.9205, 0.7079, 0.9836, 0.9453, 0.9554, 0.00603, 0.04297, 0.002846, 0.00603, 0.2577, 0.3452, 0.04297, 0.1278, 0.03352, 0.03909, 0.1812, 0.1812, 0.2225, 0.04407, 0.03909, 0.5342, 0.1278, 0.6211, 0.1812, 0.6211, 0.5342, 0.7571, 0.9554, 0.9453, 0.6651, 0.2225, 0.1812, 0.6211, 0.2225, 0.177, 0.04986, 0.04407, 0.6651, 0.2225, 0.1862, 0.481, 0.05831, 0.04986, 0.177, 0.1352, 0.1862, 0.481, 0.1521, 0.3277, 0.2319, 0.6651, 0.1767, 0.481, 0.1716, 0.6651, 0.6211, 0.7571, 0.2319, 0.6651, 0.7571, 0.4187, 0.7571, 0.9554, 0.4187, 0.876, 0.1219, 0.1716, 0.481, 0.3277, 0.1352, 0.06818, 0.05831, 0.1352, 0.06818, 0.1521, 0.1015, 0.1328, 0.1015, 0.3277, 0.1521, 0.07376, 0.1328, 0.3277, 0.1219, 0.03352, 0.03352, 0.03909, 0.00382, 0.04407, 0.03909, 0.02154, 0.04986, 0.04407, 0.00382, 0.05831, 0.04986, 0.04229, 0.02154, 0.07836, 0.1678, 0.02648, 0.00271, 0.06818, 0.05265, 0.04229, 0.00382, 0.04229, 0.02154, 0.04489, 0.05941, 0.05945, 0.001359, 0.001763, 0.04489, 0.07376, 0.1219, 0.1716, 0.1767, 0.05941, 0.001359, 0.00271, 0.001763, 0.001359, 0.00271, 0.001507, 0.02648, 0.00271, 0.005982, 0.9804, 0.9836, 0.9033, 0.9205, 0.9011, 0.9804, 0.07618, 0.9033, 0.9011, 0.9804, 0.876, 0.8207, 0.9804, 0.9836, 0.9554, 0.876, 0.002846, 0.02648, 0.07836, 0.2319, 0.1767, 0.05945, 0.05941, 0.05945, 0.07836, 0.00271, 0.001763, 0.1678, 0.7116, 0.07836, 0.2319, 0.001507, 0.005982]): _vg.add([_i], _w, 'REPLACE')
_vg = ob_sheep.vertex_groups.new(name='Bone.015')
for _i, _w in zip([52, 56, 57, 58, 59, 61, 63, 64, 65, 66, 67, 68, 69, 71, 72, 73, 74, 76, 77, 109, 110, 368, 369, 641, 642, 643, 645, 646, 647], [0.02464, 0.922, 0.2991, 0.09503, 0.07714, 0.7944, 0.9663, 0.8465, 0.1679, 0.3001, 0.7974, 0.9039, 0.7931, 0.00619, 0.2321, 0.5044, 0.5358, 0.00624, 0.1506, 0.9305, 0.7962, 0.07714, 0.2991, 0.09503, 0.07714, 0.02464, 0.922, 0.09503, 0.02464]): _vg.add([_i], _w, 'REPLACE')
_vg = ob_sheep.vertex_groups.new(name='Bone.016')
for _i, _w in zip([63, 64, 65, 66, 67, 68, 69, 70, 71, 72, 73, 74, 75, 76, 77, 109, 110], [0.01229, 0.1417, 0.8315, 0.7026, 0.2013, 0.09542, 0.203, 0.9858, 0.9742, 0.7676, 0.4955, 0.4634, 1.0, 0.9728, 0.8493, 0.000311, 0.04472]): _vg.add([_i], _w, 'REPLACE')
_vg = ob_sheep.vertex_groups.new(name='Bone.017')
for _i, _w in zip([0, 8, 13, 80, 111, 113, 115, 117, 119, 123, 124, 125, 127, 128, 129, 130, 131, 132, 133, 134, 135, 176, 177, 178, 179, 180, 181, 182, 183, 184, 185, 186, 202, 203, 204, 206, 207, 208, 211, 212, 213, 214, 245, 246, 247, 248, 249, 255, 259, 271, 272, 273, 274, 275, 276, 277, 278, 279, 280, 281, 282, 283, 284, 285, 286, 287, 288, 289, 290, 291, 292, 293, 294, 303, 304, 305, 306, 309, 373, 374, 375, 376, 377, 382, 383, 384, 385, 387, 427, 429, 432, 436, 439, 442, 444, 445, 463, 471, 520, 522, 523, 537, 538, 539, 540, 545, 546, 547, 548, 561, 562, 563, 565, 566, 567, 568, 569, 570, 571, 572, 573, 574, 575, 576, 577, 578, 579, 580, 581, 582, 584, 585, 586, 587, 588, 589, 590, 591, 592, 593, 594, 595, 596, 597, 598, 599, 600, 601, 602, 603, 604, 605, 606, 607, 608, 609, 610, 611, 612, 613, 614, 615, 616, 617, 618, 619, 620, 621, 622, 623, 624, 625, 626, 627, 628, 629, 630, 631, 632, 633, 634, 635, 636, 637, 638, 650, 655, 656, 657, 658, 661, 662, 663, 664, 665, 677, 678, 686, 687, 688, 689, 690, 691, 692, 693, 694, 695, 696, 697, 698, 699, 700, 701, 702, 703, 704, 705, 706, 707, 708, 709, 710, 711, 712, 713, 714, 715, 716, 717, 718, 719, 720, 721, 722, 723, 724, 725], [0.001807, 0.02392, 0.001979, 0.003126, 0.08923, 0.2683, 0.3726, 0.1466, 0.05019, 0.1667, 0.7059, 0.5502, 0.07826, 0.2422, 0.6709, 0.08221, 0.2449, 0.05128, 0.08447, 0.1493, 0.1162, 0.8971, 0.9512, 0.977, 0.9899, 0.1059, 0.7471, 0.8774, 0.9514, 0.6517, 0.2187, 0.923, 0.9637, 0.8716, 0.8124, 0.01716, 0.05701, 0.006905, 0.1229, 0.06117, 0.06144, 0.09241, 0.05497, 0.1038, 0.05019, 0.07826, 0.2422, 0.001225, 0.0006025, 0.001405, 0.5721, 0.8794, 0.6709, 0.2449, 0.9637, 0.8716, 0.8794, 0.5232, 0.8185, 0.001288, 0.06469, 0.06473, 0.1888, 0.4338, 0.1649, 0.1859, 0.4387, 0.2122, 0.06388, 0.007989, 0.05816, 0.02774, 0.06468, 0.01716, 0.2683, 0.3726, 0.05701, 0.006905, 0.5721, 0.5502, 0.8794, 0.9637, 0.9512, 0.01716, 0.2683, 0.3726, 0.05701, 0.001807, 0.001979, 0.001288, 0.001225, 0.001979, 0.001405, 0.001405, 0.0006025, 0.001225, 0.0006025, 0.05019, 0.05019, 0.007989, 0.05816, 0.02774, 0.007989, 0.06468, 0.05816, 0.08221, 0.1667, 0.7059, 0.2449, 0.007989, 0.07826, 0.06117, 0.02774, 0.07826, 0.02774, 0.06468, 0.2122, 0.07826, 0.06388, 0.06388, 0.05019, 0.2422, 0.2122, 0.05128, 0.08447, 0.06469, 0.06473, 0.1649, 0.1888, 0.05128, 0.0006025, 0.001225, 0.001288, 0.06469, 0.2422, 0.07826, 0.1859, 0.1162, 0.1493, 0.1162, 0.4338, 0.1859, 0.4387, 0.6709, 0.2422, 0.1859, 0.4387, 0.08447, 0.1493, 0.4338, 0.1649, 0.2449, 0.6709, 0.1888, 0.1649, 0.4387, 0.4338, 0.2449, 0.6709, 0.5232, 0.8185, 0.7059, 0.2449, 0.8124, 0.8716, 0.977, 0.9899, 0.9637, 0.8716, 0.8971, 0.977, 0.1059, 0.8774, 0.9899, 0.9512, 0.9514, 0.7471, 0.8774, 0.9514, 0.05497, 0.1038, 0.977, 0.9899, 0.8774, 0.9514, 0.003126, 0.05701, 0.3726, 0.1466, 0.006905, 0.05701, 0.006905, 0.006905, 0.1466, 0.05019, 0.01716, 0.05701, 0.2683, 0.3726, 0.7059, 0.6517, 0.3726, 0.1466, 0.5502, 0.5502, 0.1466, 0.6709, 0.2422, 0.5721, 0.6709, 0.5721, 0.8794, 0.1466, 0.05019, 0.2422, 0.08221, 0.001979, 0.001288, 0.06473, 0.06469, 0.06473, 0.08221, 0.2449, 0.1888, 0.1667, 0.02392, 0.08221, 0.001979, 0.8794, 0.9637, 0.5232, 0.8716, 0.8185, 0.8971, 0.977, 0.8716, 0.8124]): _vg.add([_i], _w, 'REPLACE')
_vg = ob_sheep.vertex_groups.new(name='Bone.018')
for _i, _w in zip([176, 180, 181, 182, 183, 185, 187, 188, 189, 190, 191, 192, 193, 194, 196, 197, 198, 201, 245, 246, 623, 625, 626, 629, 630, 631, 632, 633, 634, 637, 638, 722], [0.02564, 0.891, 0.2624, 0.1201, 0.04565, 0.7804, 0.9496, 0.9098, 0.2028, 0.2631, 0.736, 0.893, 0.8635, 0.004425, 0.3107, 0.5076, 0.5491, 0.2117, 0.9132, 0.8639, 0.02564, 0.891, 0.1201, 0.04565, 0.2624, 0.1201, 0.04565, 0.9132, 0.8639, 0.1201, 0.04565, 0.02564]): _vg.add([_i], _w, 'REPLACE')
_vg = ob_sheep.vertex_groups.new(name='Bone.019')
for _i, _w in zip([187, 188, 189, 190, 191, 192, 193, 194, 195, 196, 197, 198, 199, 200, 201, 245, 246, 633, 634], [0.04364, 0.08355, 0.7958, 0.7432, 0.2615, 0.1062, 0.135, 0.9726, 0.9943, 0.6884, 0.4923, 0.4506, 0.993, 0.9858, 0.7881, 0.01349, 0.01445, 0.01349, 0.01445]): _vg.add([_i], _w, 'REPLACE')
_vg = ob_sheep.vertex_groups.new(name='Bone.004')
for _i, _w in zip([17, 18, 20, 21, 22, 23, 24, 25, 28, 30, 89, 90, 91, 92, 93, 94, 95, 96, 105, 106, 107, 108, 136, 137, 139, 140, 141, 142, 143, 144, 145, 146, 147, 148, 152, 216, 217, 218, 219, 220, 221, 222, 223, 224, 225, 239, 240, 241, 242, 243, 244, 301, 302, 325, 327, 328, 329, 330, 331, 332, 335, 336, 337, 341, 464, 465, 466, 467, 486, 487, 488, 491, 494, 495, 496, 497, 498, 499, 500, 501, 502, 503, 504, 505, 506, 507, 508, 509, 510, 511, 512, 513, 514, 515, 516, 517, 669, 726, 727, 728, 729, 730, 731, 732, 733, 734, 735, 736, 737, 740, 744, 745, 754, 755, 757, 758, 759, 760, 761], [0.8728, 0.654, 0.1216, 0.1232, 0.4025, 0.2583, 0.05452, 0.149, 0.02161, 0.008245, 0.912, 0.9221, 0.8587, 0.873, 0.1375, 0.147, 0.03498, 0.08602, 0.187, 0.8586, 0.8135, 0.693, 0.8248, 0.6083, 0.1291, 0.134, 0.0959, 0.9224, 0.3609, 0.2254, 0.9365, 0.03354, 0.1279, 0.2494, 0.01383, 0.8562, 0.8994, 0.7852, 0.7891, 0.1255, 0.01208, 0.1385, 0.118, 0.02733, 0.0651, 0.1568, 0.8442, 0.8204, 0.6874, 0.2992, 0.1518, 0.1232, 0.1216, 0.1216, 0.654, 0.1216, 0.149, 0.02161, 0.1279, 0.01383, 0.149, 0.02161, 0.008245, 0.008245, 0.9221, 0.912, 0.8586, 0.8135, 0.134, 0.1291, 0.0959, 0.134, 0.0959, 0.1232, 0.8248, 0.134, 0.1291, 0.6083, 0.0959, 0.9224, 0.8248, 0.134, 0.8994, 0.0959, 0.9224, 0.8728, 0.1232, 0.9221, 0.8728, 0.1232, 0.1216, 0.654, 0.6083, 0.1291, 0.1279, 0.01383, 0.1291, 0.8728, 0.654, 0.4025, 0.2583, 0.873, 0.912, 0.8248, 0.6083, 0.3609, 0.2254, 0.7891, 0.8562, 0.03354, 0.05452, 0.008245, 0.03354, 0.2254, 0.1279, 0.05452, 0.2583, 0.008245, 0.149]): _vg.add([_i], _w, 'REPLACE')
_vg = ob_sheep.vertex_groups.new(name='Bone.005')
for _i, _w in zip([91, 92, 93, 94, 95, 96, 97, 98, 99, 100, 105, 106, 107, 108, 143, 145, 216, 218, 219, 220, 221, 222, 223, 224, 225, 226, 227, 228, 229, 230, 231, 239, 240, 241, 242, 243, 244, 466, 467, 730, 734, 736, 737], [0.05596, 0.01845, 0.8091, 0.7875, 0.8518, 0.8147, 0.05895, 0.05627, 0.05466, 0.03366, 0.773, 0.1183, 0.1527, 0.2694, 0.03341, 0.01967, 0.03614, 0.0992, 0.07574, 0.8156, 0.8654, 0.7978, 0.7931, 0.8436, 0.8095, 0.05398, 0.04329, 0.071, 0.07605, 0.06107, 0.05789, 0.7895, 0.1318, 0.1466, 0.2555, 0.6397, 0.8163, 0.1183, 0.1527, 0.01845, 0.03341, 0.07574, 0.03614]): _vg.add([_i], _w, 'REPLACE')
_vg = ob_sheep.vertex_groups.new(name='Bone.006')
for _i, _w in zip([93, 94, 95, 96, 97, 98, 99, 100, 103, 104, 105, 220, 221, 222, 223, 224, 225, 226, 227, 228, 229, 230, 231, 233, 234, 235, 236, 237, 239, 243], [0.04642, 0.05939, 0.09744, 0.09249, 0.8998, 0.9022, 0.8838, 0.9031, 0.05453, 0.01096, 0.004098, 0.0533, 0.09478, 0.05583, 0.077, 0.1065, 0.113, 0.9028, 0.8751, 0.8799, 0.8676, 0.8704, 0.8699, 0.04276, 0.009149, 0.03431, 0.06163, 0.04035, 0.01865, 0.009149]): _vg.add([_i], _w, 'REPLACE')
_vg = ob_sheep.vertex_groups.new(name='Bone.007')
for _i, _w in zip([97, 98, 99, 100, 101, 102, 103, 104, 226, 227, 228, 229, 230, 231, 232, 233, 234, 235, 236, 237, 238], [0.01356, 0.02032, 0.0588, 0.05199, 0.9776, 0.974, 0.9422, 0.9678, 0.01969, 0.07602, 0.02784, 0.04805, 0.06549, 0.06829, 0.9854, 0.9507, 0.9679, 0.9545, 0.9343, 0.9516, 0.9979]): _vg.add([_i], _w, 'REPLACE')
_vg = ob_sheep.vertex_groups.new(name='Bone.008')
for _i, _w in zip([1, 24, 26, 31, 112, 114, 116, 118, 120, 136, 137, 138, 139, 140, 143, 144, 146, 147, 148, 149, 150, 151, 152, 153, 154, 155, 156, 157, 158, 159, 160, 174, 175, 206, 207, 208, 216, 218, 219, 242, 303, 306, 307, 308, 309, 331, 332, 333, 334, 346, 347, 348, 349, 355, 357, 358, 359, 360, 361, 379, 382, 385, 482, 484, 485, 486, 487, 490, 491, 496, 497, 498, 499, 502, 503, 514, 515, 516, 517, 655, 658, 659, 660, 661, 662, 663, 667, 668, 669, 670, 671, 672, 673, 674, 675, 676, 677, 678, 679, 680, 681, 682, 683, 684, 685, 732, 733, 734, 735, 736, 737, 738, 739, 740, 741, 744, 746, 747, 748, 749, 754, 755, 756, 757, 758], [0.05006, 0.006472, 0.07169, 0.002655, 0.2015, 0.6412, 0.2984, 0.1375, 0.04146, 0.04293, 0.206, 0.6372, 0.168, 0.05616, 0.5596, 0.7075, 0.8762, 0.8104, 0.2456, 0.4223, 0.8347, 0.8491, 0.8123, 0.8638, 0.9283, 0.8649, 0.8954, 0.9102, 0.05219, 0.04809, 0.02196, 0.8326, 0.8372, 0.06399, 0.02724, 0.004613, 0.04362, 0.09604, 0.1024, 0.009797, 0.06399, 0.02724, 0.04146, 0.1375, 0.004613, 0.8104, 0.8123, 0.9283, 0.8954, 0.8638, 0.9102, 0.9283, 0.8954, 0.002655, 0.05006, 0.05219, 0.02196, 0.8326, 0.8491, 0.05006, 0.06399, 0.02724, 0.04146, 0.04146, 0.1375, 0.05616, 0.168, 0.04146, 0.05616, 0.04293, 0.05616, 0.168, 0.206, 0.04293, 0.05616, 0.206, 0.168, 0.8104, 0.8123, 0.02724, 0.004613, 0.1375, 0.2984, 0.02724, 0.004613, 0.004613, 0.1375, 0.2984, 0.168, 0.6372, 0.9102, 0.8649, 0.8954, 0.6412, 0.2984, 0.6412, 0.06399, 0.02724, 0.8638, 0.9102, 0.8372, 0.9102, 0.8649, 0.8326, 0.8372, 0.04293, 0.206, 0.5596, 0.7075, 0.1024, 0.04362, 0.8491, 0.8638, 0.8762, 0.9283, 0.006472, 0.8491, 0.8638, 0.05219, 0.04809, 0.8762, 0.7075, 0.9283, 0.8104, 0.006472]): _vg.add([_i], _w, 'REPLACE')
_vg = ob_sheep.vertex_groups.new(name='Bone.009')
for _i, _w in zip([151, 153, 154, 155, 157, 158, 159, 160, 161, 162, 163, 164, 165, 166, 167, 168, 169, 170, 171, 172, 173, 174, 175, 333, 346, 347, 348, 358, 359, 360, 361, 671, 672, 679, 680, 681, 682, 683, 684, 685, 738, 739, 741, 746, 747, 748, 749, 756], [0.131, 0.1246, 0.006067, 0.03965, 0.0518, 0.9464, 0.951, 0.9619, 0.9778, 0.9997, 1.149, 0.941, 0.9251, 0.9467, 0.9561, 0.2001, 0.1313, 0.5298, 0.5168, 0.0681, 0.005209, 0.135, 0.1427, 0.006067, 0.1246, 0.0518, 0.006067, 0.9464, 0.9619, 0.135, 0.131, 0.0518, 0.03965, 0.1246, 0.0518, 0.1427, 0.0518, 0.03965, 0.135, 0.1427, 0.131, 0.1246, 0.006067, 0.131, 0.1246, 0.9464, 0.951, 0.006067]): _vg.add([_i], _w, 'REPLACE')
_vg = ob_sheep.vertex_groups.new(name='Bone.010')
for _i, _w in zip([164, 165, 166, 167, 168, 169, 170, 171, 172, 173], [0.05787, 0.07426, 0.05244, 0.03689, 0.7997, 0.8687, 0.4701, 0.4831, 0.9319, 0.9724]): _vg.add([_i], _w, 'REPLACE')
_vg = ob_sheep.vertex_groups.new(name='Bone.011')
for _i, _w in zip([1, 3, 5, 7, 17, 18, 19, 20, 21, 22, 23, 24, 25, 26, 27, 28, 29, 30, 31, 32, 33, 34, 35, 37, 50, 51, 81, 82, 89, 91, 92, 112, 114, 146, 148, 149, 150, 155, 295, 296, 297, 299, 300, 301, 302, 315, 319, 320, 323, 324, 325, 326, 327, 328, 329, 330, 335, 336, 337, 338, 339, 340, 341, 342, 343, 344, 345, 350, 352, 353, 354, 355, 356, 357, 362, 363, 364, 365, 378, 379, 380, 381, 386, 389, 465, 477, 493, 495, 507, 508, 510, 511, 512, 513, 672, 674, 676, 683, 726, 727, 728, 729, 730, 731, 740, 742, 743, 744, 745, 750, 751, 752, 753, 754, 758, 759, 760, 761], [0.6548, 0.2767, 0.1173, 0.0201, 0.007092, 0.1781, 0.6291, 0.1424, 0.0335, 0.5445, 0.6875, 0.8909, 0.7902, 0.8804, 0.8527, 0.792, 0.8501, 0.9172, 0.882, 0.8892, 0.9102, 0.03888, 0.05063, 0.02123, 0.84, 0.8394, 0.05726, 0.01229, 0.005965, 0.06841, 0.0724, 0.2097, 0.05699, 0.05409, 0.4745, 0.4697, 0.1048, 0.024, 0.1173, 0.2767, 0.01229, 0.0201, 0.1173, 0.0335, 0.1424, 0.01229, 0.0201, 0.1173, 0.1173, 0.2767, 0.1424, 0.6291, 0.1781, 0.1424, 0.7902, 0.792, 0.7902, 0.792, 0.9172, 0.8892, 0.8501, 0.9102, 0.9172, 0.8892, 0.8501, 0.9102, 0.8394, 0.03888, 0.84, 0.8527, 0.9102, 0.882, 0.8892, 0.6548, 0.05063, 0.02123, 0.8394, 0.8501, 0.2767, 0.6548, 0.05726, 0.01229, 0.05726, 0.01229, 0.005965, 0.0201, 0.0201, 0.0335, 0.007092, 0.0335, 0.007092, 0.0335, 0.1424, 0.1781, 0.024, 0.05699, 0.05699, 0.024, 0.007092, 0.1781, 0.5445, 0.6875, 0.0724, 0.005965, 0.05409, 0.8527, 0.8501, 0.8909, 0.9172, 0.8527, 0.8501, 0.03888, 0.05063, 0.05409, 0.8909, 0.6875, 0.9172, 0.7902]): _vg.add([_i], _w, 'REPLACE')
_vg = ob_sheep.vertex_groups.new(name='Bone.012')
for _i, _w in zip([27, 29, 30, 31, 33, 34, 35, 36, 37, 38, 39, 40, 41, 42, 43, 44, 45, 46, 47, 48, 49, 50, 51, 337, 339, 340, 341, 343, 344, 345, 350, 351, 352, 353, 354, 355, 362, 363, 364, 365, 742, 743, 745, 750, 751, 752, 753, 760], [0.1319, 0.1369, 0.01784, 0.03473, 0.05242, 0.9541, 0.9462, 0.9759, 0.9631, 0.9974, 1.091, 0.9697, 0.8649, 0.955, 0.8947, 0.143, 0.1987, 0.5017, 0.2241, 0.02219, 0.01047, 0.133, 0.1419, 0.01784, 0.1369, 0.05242, 0.01784, 0.1369, 0.05242, 0.1419, 0.9541, 0.9759, 0.133, 0.1319, 0.05242, 0.03473, 0.9462, 0.9631, 0.1419, 0.1369, 0.1319, 0.1369, 0.01784, 0.1319, 0.1369, 0.9541, 0.9462, 0.01784]): _vg.add([_i], _w, 'REPLACE')
_vg = ob_sheep.vertex_groups.new(name='Bone.013')
for _i, _w in zip([40, 41, 42, 43, 44, 45, 46, 47, 48, 49], [0.009777, 0.1337, 0.03906, 0.1047, 0.857, 0.8012, 0.4982, 0.7758, 0.9639, 0.9697]): _vg.add([_i], _w, 'REPLACE')
_m = ob_sheep.modifiers.new('Armature', 'ARMATURE')
_m.object = ob_armature

# ---- collection membership
col_base.objects.link(ob_empty)
col_base.objects.link(ob_specular)
col_base.objects.link(ob_camera)
col_base.objects.link(ob_light)
col_upper.objects.link(ob_armature)
col_upper.objects.link(ob_sheep)

# ---- scene / render settings (as saved in the file)
scene.camera = ob_camera
scene.frame_start = 0; scene.frame_end = 7; scene.frame_set(0)
scene.render.engine = 'BLENDER_EEVEE_NEXT'
scene.render.image_settings.compression = 90
scene.render.resolution_x = 24
scene.render.resolution_y = 24
scene.render.frame_map_new = 10
scene.render.dither_intensity = 0.0
scene.render.filter_size = 0.0
scene.render.film_transparent = True
scene.render.line_thickness = 0.4
scene.cycles.use_denoising = False
scene.cycles.samples = 10
scene.cycles.sampling_pattern = 'TABULATED_SOBOL'
scene.cycles.light_sampling_threshold = 0.0
scene.cycles.use_adaptive_sampling = False
scene.cycles.use_light_tree = False
scene.cycles.blur_glossy = 0.0
scene.cycles.volume_bounces = 1
scene.cycles.pixel_filter_type = 'GAUSSIAN'
scene.cycles.sample_clamp_indirect = 0.0
scene.view_settings.view_transform = 'Standard'
bpy.context.view_layer.update()
